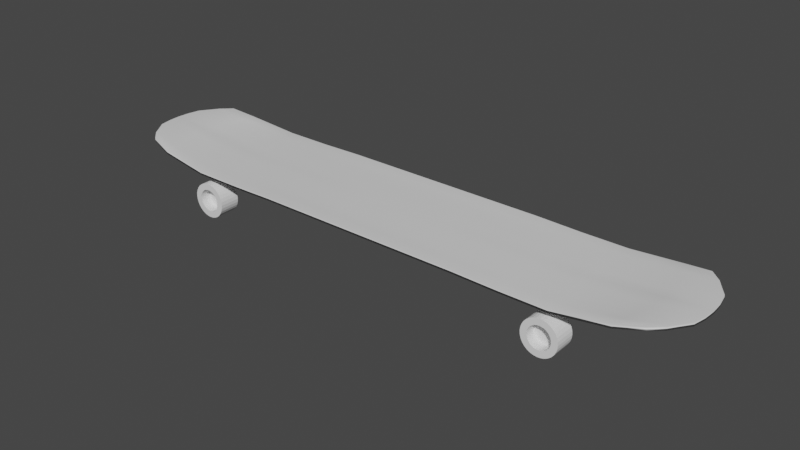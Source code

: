 # Source: skaterider.blend  (saved by Blender 2.93.21; exported with 4.5.12 LTS)
import bpy
from mathutils import Matrix  # noqa: F401  (used for matrix-valued properties, if any)

bpy.ops.wm.read_factory_settings(use_empty=True)
scene = bpy.context.scene
scene.name = 'Scene'

# ---- collections
col_collection = bpy.data.collections.new('Collection'); scene.collection.children.link(col_collection)

# ---- materials (node trees are filled in below, after node groups)
mat_material = bpy.data.materials.new('Material')
mat_material.alpha_threshold = 0.0
mat_material.use_transparent_shadow = False
mat_material.line_color = (0.0, 0.0, 0.0, 1.0)

# ---- material node trees
mat_material.use_nodes = True; mat_material.node_tree.nodes.clear()
_N = mat_material.node_tree.nodes; _L = mat_material.node_tree.links
n0 = _N.new('ShaderNodeOutputMaterial'); n0.name = 'Material Output'; n0.location = (300, 300)
n1 = _N.new('ShaderNodeBsdfPrincipled'); n1.name = 'Principled BSDF'; n1.location = (10, 300)
n1.distribution = 'GGX'
n1.subsurface_method = 'BURLEY'
n1.inputs[2].default_value = 0.4
n1.inputs[3].default_value = 1.45
n1.inputs[27].default_value = (0.0, 0.0, 0.0, 1.0)
n1.inputs[28].default_value = 1.0
_L.new(n1.outputs[0], n0.inputs[0])
n0.is_active_output = True

# ---- world
world_world = bpy.data.worlds.new('World'); scene.world = world_world
world_world.use_nodes = True; world_world.node_tree.nodes.clear()
_N = world_world.node_tree.nodes; _L = world_world.node_tree.links
n0 = _N.new('ShaderNodeOutputWorld'); n0.name = 'World Output'; n0.location = (300, 300)
n1 = _N.new('ShaderNodeBackground'); n1.name = 'Background'; n1.location = (10, 300)
n1.inputs[0].default_value = (0.05088, 0.05088, 0.05088, 1.0)
_L.new(n1.outputs[0], n0.inputs[0])
n0.is_active_output = True
world_world.color = (0.05088, 0.05088, 0.05088)
world_world.use_sun_shadow = False
world_world.sun_shadow_jitter_overblur = 0.0

# ---- meshes
me_cube = bpy.data.meshes.new('Cube')
me_cube.from_pydata([(3.166, -1.0, -1.0), (3.17, -0.6, 1.0), (1.0, -1.0, 0.5797), (1.0, -1.0, -1.475), (3.177, -0.4, 1.0), (3.183, -0.2, 1.0), (3.185, -2.404e-07, 1.0), (3.186, -2.405e-07, -1.0), (-7.55e-08, -1.0, -1.475), (0.2, -1.0, -1.475), (0.4, -1.0, -1.475), (0.6, -1.0, -1.475), (0.8, -1.0, -1.475), (4.417, -0.8486, -4.629), (4.795, -0.4, -4.629), (4.835, -0.2, -4.629), (4.849, -3.661e-07, -4.629), (4.849, -3.661e-07, -6.629), (1.0, -7.55e-08, 1.0), (1.0, -0.2, 1.0), (1.0, -0.4, 1.0), (1.0, -0.6, 1.0), (1.0, -0.8, 0.9103), (1.0, -0.8, -1.108), (1.0, -0.6, -1.0), (1.0, -0.4, -1.0), (1.0, -0.2, -1.0), (1.0, -7.55e-08, -1.0), (0.8, -1.0, 0.5797), (0.6, -1.0, 0.5797), (0.4, -1.0, 0.5797), (0.2, -1.0, 0.5797), (-7.55e-08, -1.0, 0.5797), (3.184, -0.2, -1.0), (3.178, -0.4, -1.0), (3.171, -0.6, -1.0), (3.166, -0.8, -1.0), (2.421, -1.828e-07, -1.0), (2.421, -0.2, -1.0), (2.421, -0.4, -1.0), (2.421, -0.6, -1.0), (4.835, -0.2, -6.629), (4.795, -0.4, -6.629), (4.676, -0.5668, -6.629), (4.593, -0.6875, -6.629), (4.417, -0.8486, -6.629), (-6.04e-08, -0.8, -1.108), (0.2, -0.8, -1.108), (0.4, -0.8, -1.108), (0.6, -0.8, -1.108), (0.8, -0.8, -1.108), (4.593, -0.6875, -4.629), (4.676, -0.5668, -4.629), (4.189, -3.163e-07, -4.072), (4.18, -0.2, -4.072), (-4.53e-08, -0.6, -1.0), (0.2, -0.6, -1.0), (0.4, -0.6, -1.0), (0.6, -0.6, -1.0), (0.8, -0.6, -1.0), (4.153, -0.3993, -4.072), (4.113, -0.5739, -4.072), (4.017, -0.9438, -4.072), (4.06, -0.7468, -4.072), (-3.02e-08, -0.4, -1.0), (0.2, -0.4, -1.0), (0.4, -0.4, -1.0), (0.6, -0.4, -1.0), (0.8, -0.4, -1.0), (4.017, -0.946, -2.072), (4.06, -0.7489, -2.072), (4.188, -3.162e-07, -2.072), (4.178, -0.2, -2.072), (-1.51e-08, -0.2, -1.0), (0.2, -0.2, -1.0), (0.4, -0.2, -1.0), (0.6, -0.2, -1.0), (0.8, -0.2, -1.0), (4.113, -0.5755, -2.072), (4.152, -0.3995, -2.072), (3.166, -0.8, 1.0), (3.166, -1.0, 1.0), (0.0, 0.0, -1.0), (0.2, -1.51e-08, -1.0), (0.4, -3.02e-08, -1.0), (0.6, -4.53e-08, -1.0), (0.8, -6.04e-08, -1.0), (2.421, -1.0, 1.0), (2.421, -1.828e-07, 1.0), (2.421, -0.2, 1.0), (1.692, -1.278e-07, 1.0), (0.0, 0.0, 1.0), (0.2, -1.51e-08, 1.0), (0.4, -3.02e-08, 1.0), (0.6, -4.53e-08, 1.0), (0.8, -6.04e-08, 1.0), (2.421, -0.4, 1.0), (2.421, -0.8, 1.0), (2.421, -0.6, 1.0), (1.692, -0.8, 0.9103), (-1.51e-08, -0.2, 1.0), (0.2, -0.2, 1.0), (0.4, -0.2, 1.0), (0.6, -0.2, 1.0), (0.8, -0.2, 1.0), (2.421, -0.8, -1.0), (2.421, -1.0, -1.0), (1.692, -1.278e-07, -1.0), (1.692, -1.0, 0.5797), (-3.02e-08, -0.4, 1.0), (0.2, -0.4, 1.0), (0.4, -0.4, 1.0), (0.6, -0.4, 1.0), (0.8, -0.4, 1.0), (1.692, -0.2, -1.0), (1.692, -0.4, -1.0), (1.692, -0.6, -1.0), (1.692, -1.0, -1.475), (-4.53e-08, -0.6, 1.0), (0.2, -0.6, 1.0), (0.4, -0.6, 1.0), (0.6, -0.6, 1.0), (0.8, -0.6, 1.0), (1.692, -0.8, -1.108), (1.692, -0.6, 1.0), (1.692, -0.4, 1.0), (1.692, -0.2, 1.0), (-6.04e-08, -0.8, 0.9103), (0.2, -0.8, 0.9103), (0.4, -0.8, 0.9103), (0.6, -0.8, 0.9103), (0.8, -0.8, 0.9103), (3.183, -0.2, 2.423), (3.192, 0.002785, 3.788), (2.421, -1.828e-07, 2.423), (2.421, -0.2, 2.423), (3.192, -0.03136, 3.785), (3.184, -0.05714, 2.423), (3.184, -0.08571, 2.423), (3.184, -0.1143, 2.423), (3.183, -0.1429, 2.423), (3.183, -0.1714, 2.423), (3.069, 0.002785, 2.395), (2.966, -2.24e-07, 2.423), (2.857, -2.157e-07, 2.423), (2.748, -2.075e-07, 2.423), (2.639, -1.992e-07, 2.423), (2.53, -1.91e-07, 2.423), (2.53, -0.2, 2.423), (2.638, -0.2, 2.423), (2.747, -0.2, 2.423), (2.856, -0.2, 2.423), (2.965, -0.2, 2.423), (3.074, -0.2, 2.423), (2.421, -0.02857, 2.423), (2.421, -0.05714, 2.423), (2.421, -0.08571, 2.423), (2.421, -0.1143, 2.423), (2.421, -0.1429, 2.423), (2.421, -0.1714, 2.423), (2.53, -0.02857, 2.423), (2.639, -0.02857, 2.423), (2.748, -0.02857, 2.423), (2.857, -0.02857, 2.423), (2.966, -0.02857, 2.423), (3.068, -0.03136, 2.392), (2.53, -0.05714, 2.423), (2.639, -0.05714, 2.423), (2.748, -0.05714, 2.423), (2.857, -0.05714, 2.423), (2.966, -0.05714, 2.423), (3.075, -0.05714, 2.423), (2.53, -0.08571, 2.423), (2.639, -0.08571, 2.423), (2.748, -0.08571, 2.423), (2.857, -0.08571, 2.423), (2.966, -0.08571, 2.423), (3.075, -0.08571, 2.423), (2.53, -0.1143, 2.423), (2.639, -0.1143, 2.423), (2.748, -0.1143, 2.423), (2.857, -0.1143, 2.423), (2.966, -0.1143, 2.423), (3.075, -0.1143, 2.423), (2.53, -0.1429, 2.423), (2.639, -0.1429, 2.423), (2.748, -0.1429, 2.423), (2.856, -0.1429, 2.423), (2.965, -0.1429, 2.423), (3.074, -0.1429, 2.423), (2.53, -0.1714, 2.423), (2.638, -0.1714, 2.423), (2.747, -0.1714, 2.423), (2.856, -0.1714, 2.423), (2.965, -0.1714, 2.423), (3.074, -0.1714, 2.423), (3.128, -0.2, 2.423), (3.13, 0.002785, 3.092), (3.13, -0.03136, 3.088), (3.13, -0.05714, 2.423), (3.129, -0.08571, 2.423), (3.129, -0.1143, 2.423), (3.129, -0.1429, 2.423), (3.129, -0.1714, 2.423), (3.192, 0.002785, 3.788), (3.192, -0.03136, 3.785), (3.069, 0.002785, 2.395), (3.068, -0.03136, 2.392), (3.13, 0.002785, 3.092), (3.13, -0.03136, 3.088), (3.167, 0.0004248, 4.151), (3.167, -0.02309, 4.148), (3.082, 0.0004248, 3.191), (3.082, -0.02309, 3.188), (3.125, 0.0004248, 3.671), (3.125, -0.02309, 3.668), (3.141, 0.01134, 4.597), (3.141, -0.01218, 4.594), (3.099, 0.01134, 4.117), (3.099, -0.01218, 4.114), (3.167, -0.05889, 4.148), (3.125, -0.05889, 3.668), (3.141, -0.04797, 4.594), (3.099, -0.04797, 4.114), (3.174, -0.2053, 4.289), (3.106, -0.2053, 3.522), (3.133, -0.1879, 5.003), (3.065, -0.1879, 4.236), (3.174, -0.2053, 4.289), (3.106, -0.2053, 3.522), (3.133, -0.1879, 5.003), (3.065, -0.1879, 4.236), (3.112, -0.6707, 14.11), (3.044, -0.6707, 13.34), (3.07, -0.6532, 14.82), (3.002, -0.6532, 14.05), (3.112, -0.6707, 14.11), (3.044, -0.6707, 13.34), (3.07, -0.6532, 14.82), (3.002, -0.6532, 14.05)], [], [(131, 28, 2, 22), (25, 26, 114, 115), (1, 80, 70, 78), (69, 62, 45, 13), (62, 63, 44, 45), (79, 78, 52, 14), (60, 54, 41, 42), (78, 70, 51, 52), (12, 50, 23, 3), (50, 59, 24, 23), (59, 68, 25, 24), (68, 77, 26, 25), (77, 86, 27, 26), (72, 79, 14, 15), (61, 60, 42, 43), (17, 16, 15, 41), (44, 51, 13, 45), (43, 52, 51, 44), (8, 46, 47, 9), (9, 47, 48, 10), (10, 48, 49, 11), (11, 49, 50, 12), (42, 14, 52, 43), (41, 15, 14, 42), (35, 34, 60, 61), (5, 4, 79, 72), (6, 5, 72, 71), (46, 55, 56, 47), (47, 56, 57, 48), (48, 57, 58, 49), (49, 58, 59, 50), (4, 1, 78, 79), (81, 0, 62, 69), (34, 33, 54, 60), (0, 36, 63, 62), (53, 71, 16, 17), (55, 64, 65, 56), (56, 65, 66, 57), (57, 66, 67, 58), (58, 67, 68, 59), (71, 72, 15, 16), (63, 61, 43, 44), (54, 53, 17, 41), (70, 69, 13, 51), (96, 98, 1, 4), (64, 73, 74, 65), (65, 74, 75, 66), (66, 75, 76, 67), (67, 76, 77, 68), (105, 40, 35, 36), (37, 88, 6, 7), (87, 106, 0, 81), (89, 96, 4, 5), (106, 105, 36, 0), (73, 82, 83, 74), (74, 83, 84, 75), (75, 84, 85, 76), (76, 85, 86, 77), (3, 2, 28, 12), (12, 28, 29, 11), (11, 29, 30, 10), (10, 30, 31, 9), (9, 31, 32, 8), (33, 7, 53, 54), (36, 35, 61, 63), (80, 81, 69, 70), (114, 107, 37, 38), (20, 21, 124, 125), (2, 3, 117, 108), (22, 2, 108, 99), (27, 18, 90, 107), (95, 104, 19, 18), (104, 113, 20, 19), (113, 122, 21, 20), (122, 131, 22, 21), (38, 37, 7, 33), (117, 123, 105, 106), (99, 108, 87, 97), (7, 6, 71, 53), (108, 117, 106, 87), (91, 100, 101, 92), (92, 101, 102, 93), (93, 102, 103, 94), (94, 103, 104, 95), (124, 99, 97, 98), (123, 116, 40, 105), (125, 124, 98, 96), (126, 125, 96, 89), (116, 115, 39, 40), (100, 109, 110, 101), (101, 110, 111, 102), (102, 111, 112, 103), (103, 112, 113, 104), (39, 38, 33, 34), (88, 89, 135, 159, 158, 157, 156, 155, 154, 134), (97, 87, 81, 80), (98, 97, 80, 1), (90, 126, 89, 88), (109, 118, 119, 110), (110, 119, 120, 111), (111, 120, 121, 112), (112, 121, 122, 113), (40, 39, 34, 35), (24, 25, 115, 116), (19, 20, 125, 126), (23, 24, 116, 123), (18, 19, 126, 90), (118, 127, 128, 119), (119, 128, 129, 120), (120, 129, 130, 121), (121, 130, 131, 122), (26, 27, 107, 114), (21, 22, 99, 124), (3, 23, 123, 117), (115, 114, 38, 39), (107, 90, 88, 37), (127, 32, 31, 128), (128, 31, 30, 129), (129, 30, 29, 130), (130, 29, 28, 131), (203, 196, 132, 141), (5, 6, 133, 136, 137, 138, 139, 140, 141, 132), (6, 88, 134, 147, 146, 145, 144, 143, 142, 197, 133), (89, 5, 132, 196, 153, 152, 151, 150, 149, 148, 135), (136, 133, 204, 205), (198, 199, 137, 136), (199, 200, 138, 137), (200, 201, 139, 138), (201, 202, 140, 139), (202, 203, 141, 140), (134, 154, 160, 147), (147, 160, 161, 146), (146, 161, 162, 145), (145, 162, 163, 144), (144, 163, 164, 143), (143, 164, 165, 142), (154, 155, 166, 160), (160, 166, 167, 161), (161, 167, 168, 162), (162, 168, 169, 163), (163, 169, 170, 164), (164, 170, 171, 165), (155, 156, 172, 166), (166, 172, 173, 167), (167, 173, 174, 168), (168, 174, 175, 169), (169, 175, 176, 170), (170, 176, 177, 171), (156, 157, 178, 172), (172, 178, 179, 173), (173, 179, 180, 174), (174, 180, 181, 175), (175, 181, 182, 176), (176, 182, 183, 177), (157, 158, 184, 178), (178, 184, 185, 179), (179, 185, 186, 180), (180, 186, 187, 181), (181, 187, 188, 182), (182, 188, 189, 183), (158, 159, 190, 184), (184, 190, 191, 185), (185, 191, 192, 186), (186, 192, 193, 187), (187, 193, 194, 188), (188, 194, 195, 189), (159, 135, 148, 190), (190, 148, 149, 191), (191, 149, 150, 192), (192, 150, 151, 193), (193, 151, 152, 194), (194, 152, 153, 195), (189, 195, 203, 202), (183, 189, 202, 201), (177, 183, 201, 200), (171, 177, 200, 199), (165, 171, 199, 198), (165, 198, 209, 207), (195, 153, 196, 203), (206, 207, 213, 212), (207, 209, 215, 213), (142, 165, 207, 206), (133, 197, 208, 204), (197, 142, 206, 208), (198, 136, 205, 209), (212, 213, 215, 214), (208, 206, 212, 214), (204, 208, 214, 210), (209, 205, 211, 215), (205, 204, 210, 211), (214, 215, 219, 218), (210, 214, 218, 216), (219, 215, 221, 223), (211, 210, 216, 217), (221, 220, 224, 225), (211, 217, 222, 220), (215, 211, 220, 221), (217, 219, 223, 222), (224, 226, 230, 228), (220, 222, 226, 224), (222, 223, 227, 226), (223, 221, 225, 227), (231, 229, 233, 235), (226, 227, 231, 230), (227, 225, 229, 231), (225, 224, 228, 229), (229, 228, 232, 233), (228, 230, 234, 232), (230, 231, 235, 234), (237, 236, 238, 239)])
me_cube.polygons.foreach_set('use_smooth', [True] * 210)
_uv = me_cube.uv_layers.new(name='UVMap')
_uv.uv.foreach_set('vector', [0.85, 0.725, 0.875, 0.725, 0.875, 0.75, 0.85, 0.75, 0.2, 0.75, 0.225, 0.75, 0.225, 0.75, 0.2, 0.75, 0.825, 0.75, 0.85, 0.75, 0.85, 0.75, 0.825, 0.75, 0.625, 0.0, 0.375, 0.0, 0.375, 0.0, 0.625, 0.0, 0.125, 0.75, 0.15, 0.75, 0.15, 0.75, 0.125, 0.75, 0.8, 0.75, 0.825, 0.75, 0.825, 0.75, 0.8, 0.75, 0.2, 0.75, 0.225, 0.75, 0.225, 0.75, 0.2, 0.75, 0.825, 0.75, 0.85, 0.75, 0.85, 0.75, 0.825, 0.75, 0.125, 0.725, 0.15, 0.725, 0.15, 0.75, 0.125, 0.75, 0.15, 0.725, 0.175, 0.725, 0.175, 0.75, 0.15, 0.75, 0.175, 0.725, 0.2, 0.725, 0.2, 0.75, 0.175, 0.75, 0.2, 0.725, 0.225, 0.725, 0.225, 0.75, 0.2, 0.75, 0.225, 0.725, 0.25, 0.725, 0.25, 0.75, 0.225, 0.75, 0.775, 0.75, 0.8, 0.75, 0.8, 0.75, 0.775, 0.75, 0.175, 0.75, 0.2, 0.75, 0.2, 0.75, 0.175, 0.75, 0.375, 0.875, 0.625, 0.875, 0.625, 0.9, 0.375, 0.9, 0.375, 0.975, 0.625, 0.975, 0.625, 1.0, 0.375, 1.0, 0.375, 0.95, 0.625, 0.95, 0.625, 0.975, 0.375, 0.975, 0.125, 0.625, 0.15, 0.625, 0.15, 0.65, 0.125, 0.65, 0.125, 0.65, 0.15, 0.65, 0.15, 0.675, 0.125, 0.675, 0.125, 0.675, 0.15, 0.675, 0.15, 0.7, 0.125, 0.7, 0.125, 0.7, 0.15, 0.7, 0.15, 0.725, 0.125, 0.725, 0.375, 0.925, 0.625, 0.925, 0.625, 0.95, 0.375, 0.95, 0.375, 0.9, 0.625, 0.9, 0.625, 0.925, 0.375, 0.925, 0.175, 0.75, 0.2, 0.75, 0.2, 0.75, 0.175, 0.75, 0.775, 0.75, 0.8, 0.75, 0.8, 0.75, 0.775, 0.75, 0.75, 0.75, 0.775, 0.75, 0.775, 0.75, 0.75, 0.75, 0.15, 0.625, 0.175, 0.625, 0.175, 0.65, 0.15, 0.65, 0.15, 0.65, 0.175, 0.65, 0.175, 0.675, 0.15, 0.675, 0.15, 0.675, 0.175, 0.675, 0.175, 0.7, 0.15, 0.7, 0.15, 0.7, 0.175, 0.7, 0.175, 0.725, 0.15, 0.725, 0.8, 0.75, 0.825, 0.75, 0.825, 0.75, 0.8, 0.75, 0.625, 0.0, 0.375, 0.0, 0.375, 0.0, 0.625, 0.0, 0.2, 0.75, 0.225, 0.75, 0.225, 0.75, 0.2, 0.75, 0.125, 0.75, 0.15, 0.75, 0.15, 0.75, 0.125, 0.75, 0.0, 0.0, 0.0, 0.0, 0.0, 0.0, 0.0, 0.0, 0.175, 0.625, 0.2, 0.625, 0.2, 0.65, 0.175, 0.65, 0.175, 0.65, 0.2, 0.65, 0.2, 0.675, 0.175, 0.675, 0.175, 0.675, 0.2, 0.675, 0.2, 0.7, 0.175, 0.7, 0.175, 0.7, 0.2, 0.7, 0.2, 0.725, 0.175, 0.725, 0.75, 0.75, 0.775, 0.75, 0.775, 0.75, 0.75, 0.75, 0.15, 0.75, 0.175, 0.75, 0.175, 0.75, 0.15, 0.75, 0.225, 0.75, 0.25, 0.75, 0.25, 0.75, 0.225, 0.75, 0.85, 0.75, 0.875, 0.75, 0.875, 0.75, 0.85, 0.75, 0.8, 0.75, 0.825, 0.75, 0.825, 0.75, 0.8, 0.75, 0.2, 0.625, 0.225, 0.625, 0.225, 0.65, 0.2, 0.65, 0.2, 0.65, 0.225, 0.65, 0.225, 0.675, 0.2, 0.675, 0.2, 0.675, 0.225, 0.675, 0.225, 0.7, 0.2, 0.7, 0.2, 0.7, 0.225, 0.7, 0.225, 0.725, 0.2, 0.725, 0.15, 0.75, 0.175, 0.75, 0.175, 0.75, 0.15, 0.75, 0.0, 0.0, 0.0, 0.0, 0.0, 0.0, 0.0, 0.0, 0.625, 0.0, 0.375, 0.0, 0.375, 0.0, 0.625, 0.0, 0.775, 0.75, 0.8, 0.75, 0.8, 0.75, 0.775, 0.75, 0.125, 0.75, 0.15, 0.75, 0.15, 0.75, 0.125, 0.75, 0.225, 0.625, 0.25, 0.625, 0.25, 0.65, 0.225, 0.65, 0.225, 0.65, 0.25, 0.65, 0.25, 0.675, 0.225, 0.675, 0.225, 0.675, 0.25, 0.675, 0.25, 0.7, 0.225, 0.7, 0.225, 0.7, 0.25, 0.7, 0.25, 0.725, 0.225, 0.725, 0.375, 0.0, 0.625, 0.0, 0.625, 0.025, 0.375, 0.025, 0.375, 0.025, 0.625, 0.025, 0.625, 0.05, 0.375, 0.05, 0.375, 0.05, 0.625, 0.05, 0.625, 0.075, 0.375, 0.075, 0.375, 0.075, 0.625, 0.075, 0.625, 0.1, 0.375, 0.1, 0.375, 0.1, 0.625, 0.1, 0.625, 0.125, 0.375, 0.125, 0.225, 0.75, 0.25, 0.75, 0.25, 0.75, 0.225, 0.75, 0.15, 0.75, 0.175, 0.75, 0.175, 0.75, 0.15, 0.75, 0.85, 0.75, 0.875, 0.75, 0.875, 0.75, 0.85, 0.75, 0.225, 0.75, 0.25, 0.75, 0.25, 0.75, 0.225, 0.75, 0.8, 0.75, 0.825, 0.75, 0.825, 0.75, 0.8, 0.75, 0.625, 0.0, 0.375, 0.0, 0.375, 0.0, 0.625, 0.0, 0.85, 0.75, 0.875, 0.75, 0.875, 0.75, 0.85, 0.75, 0.0, 0.0, 0.0, 0.0, 0.0, 0.0, 0.0, 0.0, 0.75, 0.725, 0.775, 0.725, 0.775, 0.75, 0.75, 0.75, 0.775, 0.725, 0.8, 0.725, 0.8, 0.75, 0.775, 0.75, 0.8, 0.725, 0.825, 0.725, 0.825, 0.75, 0.8, 0.75, 0.825, 0.725, 0.85, 0.725, 0.85, 0.75, 0.825, 0.75, 0.225, 0.75, 0.25, 0.75, 0.25, 0.75, 0.225, 0.75, 0.125, 0.75, 0.15, 0.75, 0.15, 0.75, 0.125, 0.75, 0.85, 0.75, 0.875, 0.75, 0.875, 0.75, 0.85, 0.75, 0.0, 0.0, 0.0, 0.0, 0.0, 0.0, 0.0, 0.0, 0.625, 0.0, 0.375, 0.0, 0.375, 0.0, 0.625, 0.0, 0.75, 0.625, 0.775, 0.625, 0.775, 0.65, 0.75, 0.65, 0.75, 0.65, 0.775, 0.65, 0.775, 0.675, 0.75, 0.675, 0.75, 0.675, 0.775, 0.675, 0.775, 0.7, 0.75, 0.7, 0.75, 0.7, 0.775, 0.7, 0.775, 0.725, 0.75, 0.725, 0.825, 0.75, 0.85, 0.75, 0.85, 0.75, 0.825, 0.75, 0.15, 0.75, 0.175, 0.75, 0.175, 0.75, 0.15, 0.75, 0.8, 0.75, 0.825, 0.75, 0.825, 0.75, 0.8, 0.75, 0.775, 0.75, 0.8, 0.75, 0.8, 0.75, 0.775, 0.75, 0.175, 0.75, 0.2, 0.75, 0.2, 0.75, 0.175, 0.75, 0.775, 0.625, 0.8, 0.625, 0.8, 0.65, 0.775, 0.65, 0.775, 0.65, 0.8, 0.65, 0.8, 0.675, 0.775, 0.675, 0.775, 0.675, 0.8, 0.675, 0.8, 0.7, 0.775, 0.7, 0.775, 0.7, 0.8, 0.7, 0.8, 0.725, 0.775, 0.725, 0.2, 0.75, 0.225, 0.75, 0.225, 0.75, 0.2, 0.75, 0.75, 0.75, 0.775, 0.75, 0.775, 0.75, 0.7714, 0.75, 0.7679, 0.75, 0.7643, 0.75, 0.7607, 0.75, 0.7571, 0.75, 0.7536, 0.75, 0.75, 0.75, 0.85, 0.75, 0.875, 0.75, 0.875, 0.75, 0.85, 0.75, 0.825, 0.75, 0.85, 0.75, 0.85, 0.75, 0.825, 0.75, 0.75, 0.75, 0.775, 0.75, 0.775, 0.75, 0.75, 0.75, 0.8, 0.625, 0.825, 0.625, 0.825, 0.65, 0.8, 0.65, 0.8, 0.65, 0.825, 0.65, 0.825, 0.675, 0.8, 0.675, 0.8, 0.675, 0.825, 0.675, 0.825, 0.7, 0.8, 0.7, 0.8, 0.7, 0.825, 0.7, 0.825, 0.725, 0.8, 0.725, 0.175, 0.75, 0.2, 0.75, 0.2, 0.75, 0.175, 0.75, 0.175, 0.75, 0.2, 0.75, 0.2, 0.75, 0.175, 0.75, 0.775, 0.75, 0.8, 0.75, 0.8, 0.75, 0.775, 0.75, 0.15, 0.75, 0.175, 0.75, 0.175, 0.75, 0.15, 0.75, 0.75, 0.75, 0.775, 0.75, 0.775, 0.75, 0.75, 0.75, 0.825, 0.625, 0.85, 0.625, 0.85, 0.65, 0.825, 0.65, 0.825, 0.65, 0.85, 0.65, 0.85, 0.675, 0.825, 0.675, 0.825, 0.675, 0.85, 0.675, 0.85, 0.7, 0.825, 0.7, 0.825, 0.7, 0.85, 0.7, 0.85, 0.725, 0.825, 0.725, 0.225, 0.75, 0.25, 0.75, 0.25, 0.75, 0.225, 0.75, 0.825, 0.75, 0.85, 0.75, 0.85, 0.75, 0.825, 0.75, 0.125, 0.75, 0.15, 0.75, 0.15, 0.75, 0.125, 0.75, 0.2, 0.75, 0.225, 0.75, 0.225, 0.75, 0.2, 0.75, 0.0, 0.0, 0.0, 0.0, 0.0, 0.0, 0.0, 0.0, 0.85, 0.625, 0.875, 0.625, 0.875, 0.65, 0.85, 0.65, 0.85, 0.65, 0.875, 0.65, 0.875, 0.675, 0.85, 0.675, 0.85, 0.675, 0.875, 0.675, 0.875, 0.7, 0.85, 0.7, 0.85, 0.7, 0.875, 0.7, 0.875, 0.725, 0.85, 0.725, 0.7714, 0.75, 0.775, 0.75, 0.775, 0.75, 0.7714, 0.75, 0.775, 0.75, 0.75, 0.75, 0.75, 0.75, 0.7536, 0.75, 0.7571, 0.75, 0.7607, 0.75, 0.7643, 0.75, 0.7679, 0.75, 0.7714, 0.75, 0.775, 0.75, 0.0, 0.0, 0.0, 0.0, 0.0, 0.0, 0.0, 0.0, 0.0, 0.0, 0.0, 0.0, 0.0, 0.0, 0.0, 0.0, 0.0, 0.0, 0.0, 0.0, 0.0, 0.0, 0.775, 0.75, 0.775, 0.75, 0.775, 0.75, 0.775, 0.75, 0.775, 0.75, 0.775, 0.75, 0.775, 0.75, 0.775, 0.75, 0.775, 0.75, 0.775, 0.75, 0.775, 0.75, 0.7536, 0.75, 0.75, 0.75, 0.75, 0.75, 0.7536, 0.75, 0.7536, 0.75, 0.7571, 0.75, 0.7571, 0.75, 0.7536, 0.75, 0.7571, 0.75, 0.7607, 0.75, 0.7607, 0.75, 0.7571, 0.75, 0.7607, 0.75, 0.7643, 0.75, 0.7643, 0.75, 0.7607, 0.75, 0.7643, 0.75, 0.7679, 0.75, 0.7679, 0.75, 0.7643, 0.75, 0.7679, 0.75, 0.7714, 0.75, 0.7714, 0.75, 0.7679, 0.75, 0.75, 0.75, 0.7536, 0.75, 0.7536, 0.75, 0.75, 0.75, 0.75, 0.75, 0.7536, 0.75, 0.7536, 0.75, 0.75, 0.75, 0.75, 0.75, 0.7536, 0.75, 0.7536, 0.75, 0.75, 0.75, 0.75, 0.75, 0.7536, 0.75, 0.7536, 0.75, 0.75, 0.75, 0.75, 0.75, 0.7536, 0.75, 0.7536, 0.75, 0.75, 0.75, 0.75, 0.75, 0.7536, 0.75, 0.7536, 0.75, 0.75, 0.75, 0.7536, 0.75, 0.7571, 0.75, 0.7571, 0.75, 0.7536, 0.75, 0.7536, 0.75, 0.7571, 0.75, 0.7571, 0.75, 0.7536, 0.75, 0.7536, 0.75, 0.7571, 0.75, 0.7571, 0.75, 0.7536, 0.75, 0.7536, 0.75, 0.7571, 0.75, 0.7571, 0.75, 0.7536, 0.75, 0.7536, 0.75, 0.7571, 0.75, 0.7571, 0.75, 0.7536, 0.75, 0.7536, 0.75, 0.7571, 0.75, 0.7571, 0.75, 0.7536, 0.75, 0.7571, 0.75, 0.7607, 0.75, 0.7607, 0.75, 0.7571, 0.75, 0.7571, 0.75, 0.7607, 0.75, 0.7607, 0.75, 0.7571, 0.75, 0.7571, 0.75, 0.7607, 0.75, 0.7607, 0.75, 0.7571, 0.75, 0.7571, 0.75, 0.7607, 0.75, 0.7607, 0.75, 0.7571, 0.75, 0.7571, 0.75, 0.7607, 0.75, 0.7607, 0.75, 0.7571, 0.75, 0.7571, 0.75, 0.7607, 0.75, 0.7607, 0.75, 0.7571, 0.75, 0.7607, 0.75, 0.7643, 0.75, 0.7643, 0.75, 0.7607, 0.75, 0.7607, 0.75, 0.7643, 0.75, 0.7643, 0.75, 0.7607, 0.75, 0.7607, 0.75, 0.7643, 0.75, 0.7643, 0.75, 0.7607, 0.75, 0.7607, 0.75, 0.7643, 0.75, 0.7643, 0.75, 0.7607, 0.75, 0.7607, 0.75, 0.7643, 0.75, 0.7643, 0.75, 0.7607, 0.75, 0.7607, 0.75, 0.7643, 0.75, 0.7643, 0.75, 0.7607, 0.75, 0.7643, 0.75, 0.7679, 0.75, 0.7679, 0.75, 0.7643, 0.75, 0.7643, 0.75, 0.7679, 0.75, 0.7679, 0.75, 0.7643, 0.75, 0.7643, 0.75, 0.7679, 0.75, 0.7679, 0.75, 0.7643, 0.75, 0.7643, 0.75, 0.7679, 0.75, 0.7679, 0.75, 0.7643, 0.75, 0.7643, 0.75, 0.7679, 0.75, 0.7679, 0.75, 0.7643, 0.75, 0.7643, 0.75, 0.7679, 0.75, 0.7679, 0.75, 0.7643, 0.75, 0.7679, 0.75, 0.7714, 0.75, 0.7714, 0.75, 0.7679, 0.75, 0.7679, 0.75, 0.7714, 0.75, 0.7714, 0.75, 0.7679, 0.75, 0.7679, 0.75, 0.7714, 0.75, 0.7714, 0.75, 0.7679, 0.75, 0.7679, 0.75, 0.7714, 0.75, 0.7714, 0.75, 0.7679, 0.75, 0.7679, 0.75, 0.7714, 0.75, 0.7714, 0.75, 0.7679, 0.75, 0.7679, 0.75, 0.7714, 0.75, 0.7714, 0.75, 0.7679, 0.75, 0.7714, 0.75, 0.775, 0.75, 0.775, 0.75, 0.7714, 0.75, 0.7714, 0.75, 0.775, 0.75, 0.775, 0.75, 0.7714, 0.75, 0.7714, 0.75, 0.775, 0.75, 0.775, 0.75, 0.7714, 0.75, 0.7714, 0.75, 0.775, 0.75, 0.775, 0.75, 0.7714, 0.75, 0.7714, 0.75, 0.775, 0.75, 0.775, 0.75, 0.7714, 0.75, 0.7714, 0.75, 0.775, 0.75, 0.775, 0.75, 0.7714, 0.75, 0.7679, 0.75, 0.7714, 0.75, 0.7714, 0.75, 0.7679, 0.75, 0.7643, 0.75, 0.7679, 0.75, 0.7679, 0.75, 0.7643, 0.75, 0.7607, 0.75, 0.7643, 0.75, 0.7643, 0.75, 0.7607, 0.75, 0.7571, 0.75, 0.7607, 0.75, 0.7607, 0.75, 0.7571, 0.75, 0.7536, 0.75, 0.7571, 0.75, 0.7571, 0.75, 0.7536, 0.75, 0.7536, 0.75, 0.7536, 0.75, 0.7536, 0.75, 0.7536, 0.75, 0.7714, 0.75, 0.775, 0.75, 0.775, 0.75, 0.7714, 0.75, 0.75, 0.75, 0.7536, 0.75, 0.7536, 0.75, 0.75, 0.75, 0.7536, 0.75, 0.7536, 0.75, 0.7536, 0.75, 0.7536, 0.75, 0.75, 0.75, 0.7536, 0.75, 0.7536, 0.75, 0.75, 0.75, 0.0, 0.0, 0.0, 0.0, 0.0, 0.0, 0.0, 0.0, 0.0, 0.0, 0.0, 0.0, 0.0, 0.0, 0.0, 0.0, 0.7536, 0.75, 0.7536, 0.75, 0.7536, 0.75, 0.7536, 0.75, 0.75, 0.75, 0.7536, 0.75, 0.7536, 0.75, 0.75, 0.75, 0.0, 0.0, 0.0, 0.0, 0.0, 0.0, 0.0, 0.0, 0.0, 0.0, 0.0, 0.0, 0.0, 0.0, 0.0, 0.0, 0.7536, 0.75, 0.7536, 0.75, 0.7536, 0.75, 0.7536, 0.75, 0.7536, 0.75, 0.75, 0.75, 0.75, 0.75, 0.7536, 0.75, 0.75, 0.75, 0.7536, 0.75, 0.7536, 0.75, 0.75, 0.75, 0.0, 0.0, 0.0, 0.0, 0.0, 0.0, 0.0, 0.0, 0.7536, 0.75, 0.7536, 0.75, 0.7536, 0.75, 0.7536, 0.75, 0.7536, 0.75, 0.75, 0.75, 0.75, 0.75, 0.7536, 0.75, 0.7536, 0.75, 0.7536, 0.75, 0.7536, 0.75, 0.7536, 0.75, 0.7536, 0.75, 0.7536, 0.75, 0.7536, 0.75, 0.7536, 0.75, 0.7536, 0.75, 0.7536, 0.75, 0.7536, 0.75, 0.7536, 0.75, 0.0, 0.0, 0.0, 0.0, 0.0, 0.0, 0.0, 0.0, 0.7536, 0.75, 0.7536, 0.75, 0.7536, 0.75, 0.7536, 0.75, 0.7536, 0.75, 0.7536, 0.75, 0.7536, 0.75, 0.7536, 0.75, 0.0, 0.0, 0.0, 0.0, 0.0, 0.0, 0.0, 0.0, 0.7536, 0.75, 0.7536, 0.75, 0.7536, 0.75, 0.7536, 0.75, 0.7536, 0.75, 0.7536, 0.75, 0.7536, 0.75, 0.7536, 0.75, 0.0, 0.0, 0.0, 0.0, 0.0, 0.0, 0.0, 0.0, 0.7536, 0.75, 0.7536, 0.75, 0.7536, 0.75, 0.7536, 0.75, 0.7536, 0.75, 0.7536, 0.75, 0.7536, 0.75, 0.7536, 0.75, 0.7536, 0.75, 0.7536, 0.75, 0.7536, 0.75, 0.7536, 0.75, 0.7536, 0.75, 0.7536, 0.75, 0.7536, 0.75, 0.7536, 0.75, 0.0, 0.0, 0.0, 0.0, 0.0, 0.0, 0.0, 0.0, 0.7536, 0.75, 0.7536, 0.75, 0.7536, 0.75, 0.7536, 0.75])
me_cube.materials.append(mat_material)
me_cube.use_remesh_preserve_volume = False
me_cube.use_remesh_preserve_attributes = False
me_cube.use_mirror_vertex_groups = False
me_cube.update()
me_cylinder = bpy.data.meshes.new('Cylinder')
me_cylinder.from_pydata([(-1.004, 0.5878, 0.01173), (-0.6335, -0.5992, 0.007482), (-0.9835, 0.5879, 0.3395), (-0.6204, -0.5991, 0.2165), (-0.9253, 0.5883, 0.6542), (-0.5833, -0.5989, 0.4172), (-0.8317, 0.589, 0.9438), (-0.5236, -0.5985, 0.6019), (-0.7063, 0.5899, 1.197), (-0.4436, -0.5979, 0.7634), (-0.5539, 0.5909, 1.404), (-0.3464, -0.5972, 0.8956), (-0.3804, 0.5922, 1.558), (-0.2358, -0.5965, 0.9934), (-0.1924, 0.5935, 1.651), (-0.1159, -0.5956, 1.053), (0.002826, 0.5948, 1.681), (0.008603, -0.5947, 1.072), (0.1978, 0.5962, 1.647), (0.1329, -0.5939, 1.05), (0.385, 0.5975, 1.549), (0.2523, -0.593, 0.9877), (0.5572, 0.5987, 1.391), (0.3621, -0.5923, 0.8873), (0.7078, 0.5997, 1.181), (0.4582, -0.5916, 0.7529), (0.8311, 0.6006, 0.9243), (0.5368, -0.5911, 0.5894), (0.9223, 0.6012, 0.6325), (0.595, -0.5907, 0.4034), (0.9779, 0.6016, 0.3165), (0.6305, -0.5904, 0.2018), (0.9958, 0.6018, -0.01173), (0.6418, -0.5903, -0.007483), (0.9752, 0.6016, -0.3395), (0.6287, -0.5904, -0.2165), (0.917, 0.6012, -0.6542), (0.5916, -0.5907, -0.4172), (0.8234, 0.6006, -0.9438), (0.5319, -0.5911, -0.6019), (0.698, 0.5997, -1.197), (0.4519, -0.5917, -0.7634), (0.5456, 0.5986, -1.404), (0.3547, -0.5923, -0.8956), (0.3721, 0.5974, -1.558), (0.2441, -0.5931, -0.9934), (0.1841, 0.5961, -1.651), (0.1242, -0.5939, -1.053), (-0.01113, 0.5947, -1.681), (-0.0002976, -0.5948, -1.072), (-0.2061, 0.5934, -1.647), (-0.1246, -0.5957, -1.05), (-0.3933, 0.5921, -1.549), (-0.244, -0.5965, -0.9877), (-0.5655, 0.5909, -1.391), (-0.3538, -0.5973, -0.8873), (-0.7161, 0.5898, -1.181), (-0.4499, -0.5979, -0.7529), (-0.8394, 0.5889, -0.9243), (-0.5285, -0.5985, -0.5894), (-0.9306, 0.5883, -0.6325), (-0.5867, -0.5989, -0.4034), (-0.9862, 0.5879, -0.3165), (-0.6221, -0.5992, -0.2018), (-0.9752, -0.6016, 0.3395), (-0.9958, -0.6018, 0.01173), (-0.917, -0.6012, 0.6542), (-0.8234, -0.6006, 0.9438), (-0.698, -0.5997, 1.197), (-0.5456, -0.5986, 1.404), (-0.3721, -0.5974, 1.558), (-0.1841, -0.5961, 1.651), (0.01113, -0.5947, 1.681), (0.2061, -0.5934, 1.647), (0.3933, -0.5921, 1.549), (0.5655, -0.5909, 1.391), (0.7161, -0.5898, 1.181), (0.8394, -0.5889, 0.9243), (0.9306, -0.5883, 0.6325), (0.9862, -0.5879, 0.3165), (1.004, -0.5878, -0.01173), (0.9835, -0.5879, -0.3395), (0.9253, -0.5883, -0.6542), (0.8317, -0.589, -0.9438), (0.7063, -0.5899, -1.197), (0.5539, -0.5909, -1.404), (0.3804, -0.5922, -1.558), (0.1924, -0.5935, -1.651), (-0.002826, -0.5948, -1.681), (-0.1978, -0.5962, -1.647), (-0.385, -0.5975, -1.549), (-0.5572, -0.5987, -1.391), (-0.7078, -0.5997, -1.181), (-0.8311, -0.6006, -0.9243), (-0.9223, -0.6012, -0.6325), (-0.9779, -0.6016, -0.3165), (-0.6202, 0.004675, 0.2165), (-0.6333, 0.004583, 0.007482), (-0.5831, 0.004934, 0.4172), (-0.5234, 0.005351, 0.6019), (-0.4434, 0.005909, 0.7634), (-0.3462, 0.006588, 0.8956), (-0.2355, 0.007361, 0.9934), (-0.1157, 0.008198, 1.053), (0.008827, 0.009067, 1.072), (0.1331, 0.009935, 1.05), (0.2525, 0.01077, 0.9877), (0.3624, 0.01154, 0.8873), (0.4584, 0.01221, 0.7529), (0.5371, 0.01276, 0.5894), (0.5952, 0.01316, 0.4034), (0.6307, 0.01341, 0.2018), (0.6421, 0.01349, -0.007483), (0.6289, 0.0134, -0.2165), (0.5918, 0.01314, -0.4172), (0.5321, 0.01272, -0.6019), (0.4521, 0.01216, -0.7634), (0.355, 0.01148, -0.8956), (0.2443, 0.01071, -0.9934), (0.1244, 0.009874, -1.053), (-7.423e-05, 0.009005, -1.072), (-0.1244, 0.008137, -1.05), (-0.2438, 0.007303, -0.9877), (-0.3536, 0.006536, -0.8873), (-0.4497, 0.005865, -0.7529), (-0.5283, 0.005316, -0.5894), (-0.5865, 0.00491, -0.4034), (-0.6219, 0.004663, -0.2018)], [], [(0, 65, 64, 2), (2, 64, 66, 4), (4, 66, 67, 6), (6, 67, 68, 8), (8, 68, 69, 10), (10, 69, 70, 12), (12, 70, 71, 14), (14, 71, 72, 16), (16, 72, 73, 18), (18, 73, 74, 20), (20, 74, 75, 22), (22, 75, 76, 24), (24, 76, 77, 26), (26, 77, 78, 28), (28, 78, 79, 30), (30, 79, 80, 32), (32, 80, 81, 34), (34, 81, 82, 36), (36, 82, 83, 38), (38, 83, 84, 40), (40, 84, 85, 42), (42, 85, 86, 44), (44, 86, 87, 46), (46, 87, 88, 48), (48, 88, 89, 50), (50, 89, 90, 52), (52, 90, 91, 54), (54, 91, 92, 56), (56, 92, 93, 58), (58, 93, 94, 60), (59, 57, 124, 125), (60, 94, 95, 62), (62, 95, 65, 0), (0, 2, 4, 6, 8, 10, 12, 14, 16, 18, 20, 22, 24, 26, 28, 30, 32, 34, 36, 38, 40, 42, 44, 46, 48, 50, 52, 54, 56, 58, 60, 62), (1, 3, 64, 65), (3, 5, 66, 64), (5, 7, 67, 66), (7, 9, 68, 67), (9, 11, 69, 68), (11, 13, 70, 69), (13, 15, 71, 70), (15, 17, 72, 71), (17, 19, 73, 72), (19, 21, 74, 73), (21, 23, 75, 74), (23, 25, 76, 75), (25, 27, 77, 76), (27, 29, 78, 77), (29, 31, 79, 78), (31, 33, 80, 79), (33, 35, 81, 80), (35, 37, 82, 81), (37, 39, 83, 82), (39, 41, 84, 83), (41, 43, 85, 84), (43, 45, 86, 85), (45, 47, 87, 86), (47, 49, 88, 87), (49, 51, 89, 88), (51, 53, 90, 89), (53, 55, 91, 90), (55, 57, 92, 91), (57, 59, 93, 92), (59, 61, 94, 93), (61, 63, 95, 94), (63, 1, 65, 95), (96, 97, 127, 126, 125, 124, 123, 122, 121, 120, 119, 118, 117, 116, 115, 114, 113, 112, 111, 110, 109, 108, 107, 106, 105, 104, 103, 102, 101, 100, 99, 98), (33, 31, 111, 112), (7, 5, 98, 99), (61, 59, 125, 126), (35, 33, 112, 113), (9, 7, 99, 100), (63, 61, 126, 127), (37, 35, 113, 114), (11, 9, 100, 101), (1, 63, 127, 97), (39, 37, 114, 115), (13, 11, 101, 102), (41, 39, 115, 116), (15, 13, 102, 103), (43, 41, 116, 117), (17, 15, 103, 104), (45, 43, 117, 118), (19, 17, 104, 105), (47, 45, 118, 119), (21, 19, 105, 106), (49, 47, 119, 120), (23, 21, 106, 107), (51, 49, 120, 121), (25, 23, 107, 108), (53, 51, 121, 122), (27, 25, 108, 109), (55, 53, 122, 123), (29, 27, 109, 110), (3, 1, 97, 96), (57, 55, 123, 124), (31, 29, 110, 111), (5, 3, 96, 98)])
_uv = me_cylinder.uv_layers.new(name='UVMap')
_uv.uv.foreach_set('vector', [1.0, 0.5, 1.0, 1.0, 0.9688, 1.0, 0.9688, 0.5, 0.9688, 0.5, 0.9688, 1.0, 0.9375, 1.0, 0.9375, 0.5, 0.9375, 0.5, 0.9375, 1.0, 0.9062, 1.0, 0.9062, 0.5, 0.9062, 0.5, 0.9062, 1.0, 0.875, 1.0, 0.875, 0.5, 0.875, 0.5, 0.875, 1.0, 0.8438, 1.0, 0.8438, 0.5, 0.8438, 0.5, 0.8438, 1.0, 0.8125, 1.0, 0.8125, 0.5, 0.8125, 0.5, 0.8125, 1.0, 0.7812, 1.0, 0.7812, 0.5, 0.7812, 0.5, 0.7812, 1.0, 0.75, 1.0, 0.75, 0.5, 0.75, 0.5, 0.75, 1.0, 0.7188, 1.0, 0.7188, 0.5, 0.7188, 0.5, 0.7188, 1.0, 0.6875, 1.0, 0.6875, 0.5, 0.6875, 0.5, 0.6875, 1.0, 0.6562, 1.0, 0.6562, 0.5, 0.6562, 0.5, 0.6562, 1.0, 0.625, 1.0, 0.625, 0.5, 0.625, 0.5, 0.625, 1.0, 0.5938, 1.0, 0.5938, 0.5, 0.5938, 0.5, 0.5938, 1.0, 0.5625, 1.0, 0.5625, 0.5, 0.5625, 0.5, 0.5625, 1.0, 0.5312, 1.0, 0.5312, 0.5, 0.5312, 0.5, 0.5312, 1.0, 0.5, 1.0, 0.5, 0.5, 0.5, 0.5, 0.5, 1.0, 0.4688, 1.0, 0.4688, 0.5, 0.4688, 0.5, 0.4688, 1.0, 0.4375, 1.0, 0.4375, 0.5, 0.4375, 0.5, 0.4375, 1.0, 0.4062, 1.0, 0.4062, 0.5, 0.4062, 0.5, 0.4062, 1.0, 0.375, 1.0, 0.375, 0.5, 0.375, 0.5, 0.375, 1.0, 0.3438, 1.0, 0.3438, 0.5, 0.3438, 0.5, 0.3438, 1.0, 0.3125, 1.0, 0.3125, 0.5, 0.3125, 0.5, 0.3125, 1.0, 0.2812, 1.0, 0.2812, 0.5, 0.2812, 0.5, 0.2812, 1.0, 0.25, 1.0, 0.25, 0.5, 0.25, 0.5, 0.25, 1.0, 0.2188, 1.0, 0.2188, 0.5, 0.2188, 0.5, 0.2188, 1.0, 0.1875, 1.0, 0.1875, 0.5, 0.1875, 0.5, 0.1875, 1.0, 0.1562, 1.0, 0.1562, 0.5, 0.1562, 0.5, 0.1562, 1.0, 0.125, 1.0, 0.125, 0.5, 0.125, 0.5, 0.125, 1.0, 0.09375, 1.0, 0.09375, 0.5, 0.09375, 0.5, 0.09375, 1.0, 0.0625, 1.0, 0.0625, 0.5, 0.165, 0.3773, 0.1418, 0.3582, 0.1418, 0.3582, 0.165, 0.3773, 0.0625, 0.5, 0.0625, 1.0, 0.03125, 1.0, 0.03125, 0.5, 0.03125, 0.5, 0.03125, 1.0, 0.0, 1.0, 0.0, 0.5, 0.75, 0.49, 0.7968, 0.4854, 0.8418, 0.4717, 0.8833, 0.4496, 0.9197, 0.4197, 0.9496, 0.3833, 0.9717, 0.3418, 0.9854, 0.2968, 0.99, 0.25, 0.9854, 0.2032, 0.9717, 0.1582, 0.9496, 0.1167, 0.9197, 0.08029, 0.8833, 0.05045, 0.8418, 0.02827, 0.7968, 0.01461, 0.75, 0.01, 0.7032, 0.01461, 0.6582, 0.02827, 0.6167, 0.05045, 0.5803, 0.08029, 0.5504, 0.1167, 0.5283, 0.1582, 0.5146, 0.2032, 0.51, 0.25, 0.5146, 0.2968, 0.5283, 0.3418, 0.5504, 0.3833, 0.5803, 0.4197, 0.6167, 0.4496, 0.6582, 0.4717, 0.7032, 0.4854, 0.25, 0.4031, 0.2799, 0.4001, 0.2968, 0.4854, 0.25, 0.49, 0.2799, 0.4001, 0.3086, 0.3914, 0.3418, 0.4717, 0.2968, 0.4854, 0.3086, 0.3914, 0.335, 0.3773, 0.3833, 0.4496, 0.3418, 0.4717, 0.335, 0.3773, 0.3582, 0.3582, 0.4197, 0.4197, 0.3833, 0.4496, 0.3582, 0.3582, 0.3773, 0.335, 0.4496, 0.3833, 0.4197, 0.4197, 0.3773, 0.335, 0.3914, 0.3086, 0.4717, 0.3418, 0.4496, 0.3833, 0.3914, 0.3086, 0.4001, 0.2799, 0.4854, 0.2968, 0.4717, 0.3418, 0.4001, 0.2799, 0.4031, 0.25, 0.49, 0.25, 0.4854, 0.2968, 0.4031, 0.25, 0.4001, 0.2201, 0.4854, 0.2032, 0.49, 0.25, 0.4001, 0.2201, 0.3914, 0.1914, 0.4717, 0.1582, 0.4854, 0.2032, 0.3914, 0.1914, 0.3773, 0.165, 0.4496, 0.1167, 0.4717, 0.1582, 0.3773, 0.165, 0.3582, 0.1418, 0.4197, 0.08029, 0.4496, 0.1167, 0.3582, 0.1418, 0.335, 0.1227, 0.3833, 0.05045, 0.4197, 0.08029, 0.335, 0.1227, 0.3086, 0.1086, 0.3418, 0.02827, 0.3833, 0.05045, 0.3086, 0.1086, 0.2799, 0.09989, 0.2968, 0.01461, 0.3418, 0.02827, 0.2799, 0.09989, 0.25, 0.09695, 0.25, 0.01, 0.2968, 0.01461, 0.25, 0.09695, 0.2201, 0.09989, 0.2032, 0.01461, 0.25, 0.01, 0.2201, 0.09989, 0.1914, 0.1086, 0.1582, 0.02827, 0.2032, 0.01461, 0.1914, 0.1086, 0.165, 0.1227, 0.1167, 0.05045, 0.1582, 0.02827, 0.165, 0.1227, 0.1418, 0.1418, 0.08029, 0.08029, 0.1167, 0.05045, 0.1418, 0.1418, 0.1227, 0.165, 0.05045, 0.1167, 0.08029, 0.08029, 0.1227, 0.165, 0.1086, 0.1914, 0.02827, 0.1582, 0.05045, 0.1167, 0.1086, 0.1914, 0.09989, 0.2201, 0.01461, 0.2032, 0.02827, 0.1582, 0.09989, 0.2201, 0.09695, 0.25, 0.01, 0.25, 0.01461, 0.2032, 0.09695, 0.25, 0.09989, 0.2799, 0.01461, 0.2968, 0.01, 0.25, 0.09989, 0.2799, 0.1086, 0.3086, 0.02827, 0.3418, 0.01461, 0.2968, 0.1086, 0.3086, 0.1227, 0.335, 0.05045, 0.3833, 0.02827, 0.3418, 0.1227, 0.335, 0.1418, 0.3582, 0.08029, 0.4197, 0.05045, 0.3833, 0.1418, 0.3582, 0.165, 0.3773, 0.1167, 0.4496, 0.08029, 0.4197, 0.165, 0.3773, 0.1914, 0.3914, 0.1582, 0.4717, 0.1167, 0.4496, 0.1914, 0.3914, 0.2201, 0.4001, 0.2032, 0.4854, 0.1582, 0.4717, 0.2201, 0.4001, 0.25, 0.4031, 0.25, 0.49, 0.2032, 0.4854, 0.2799, 0.4001, 0.25, 0.4031, 0.2201, 0.4001, 0.1914, 0.3914, 0.165, 0.3773, 0.1418, 0.3582, 0.1227, 0.335, 0.1086, 0.3086, 0.09989, 0.2799, 0.09695, 0.25, 0.09989, 0.2201, 0.1086, 0.1914, 0.1227, 0.165, 0.1418, 0.1418, 0.165, 0.1227, 0.1914, 0.1086, 0.2201, 0.09989, 0.25, 0.09695, 0.2799, 0.09989, 0.3086, 0.1086, 0.335, 0.1227, 0.3582, 0.1418, 0.3773, 0.165, 0.3914, 0.1914, 0.4001, 0.2201, 0.4031, 0.25, 0.4001, 0.2799, 0.3914, 0.3086, 0.3773, 0.335, 0.3582, 0.3582, 0.335, 0.3773, 0.3086, 0.3914, 0.25, 0.09695, 0.2799, 0.09989, 0.2799, 0.09989, 0.25, 0.09695, 0.335, 0.3773, 0.3086, 0.3914, 0.3086, 0.3914, 0.335, 0.3773, 0.1914, 0.3914, 0.165, 0.3773, 0.165, 0.3773, 0.1914, 0.3914, 0.2201, 0.09989, 0.25, 0.09695, 0.25, 0.09695, 0.2201, 0.09989, 0.3582, 0.3582, 0.335, 0.3773, 0.335, 0.3773, 0.3582, 0.3582, 0.2201, 0.4001, 0.1914, 0.3914, 0.1914, 0.3914, 0.2201, 0.4001, 0.1914, 0.1086, 0.2201, 0.09989, 0.2201, 0.09989, 0.1914, 0.1086, 0.3773, 0.335, 0.3582, 0.3582, 0.3582, 0.3582, 0.3773, 0.335, 0.25, 0.4031, 0.2201, 0.4001, 0.2201, 0.4001, 0.25, 0.4031, 0.165, 0.1227, 0.1914, 0.1086, 0.1914, 0.1086, 0.165, 0.1227, 0.3914, 0.3086, 0.3773, 0.335, 0.3773, 0.335, 0.3914, 0.3086, 0.1418, 0.1418, 0.165, 0.1227, 0.165, 0.1227, 0.1418, 0.1418, 0.4001, 0.2799, 0.3914, 0.3086, 0.3914, 0.3086, 0.4001, 0.2799, 0.1227, 0.165, 0.1418, 0.1418, 0.1418, 0.1418, 0.1227, 0.165, 0.4031, 0.25, 0.4001, 0.2799, 0.4001, 0.2799, 0.4031, 0.25, 0.1086, 0.1914, 0.1227, 0.165, 0.1227, 0.165, 0.1086, 0.1914, 0.4001, 0.2201, 0.4031, 0.25, 0.4031, 0.25, 0.4001, 0.2201, 0.09989, 0.2201, 0.1086, 0.1914, 0.1086, 0.1914, 0.09989, 0.2201, 0.3914, 0.1914, 0.4001, 0.2201, 0.4001, 0.2201, 0.3914, 0.1914, 0.09695, 0.25, 0.09989, 0.2201, 0.09989, 0.2201, 0.09695, 0.25, 0.3773, 0.165, 0.3914, 0.1914, 0.3914, 0.1914, 0.3773, 0.165, 0.09989, 0.2799, 0.09695, 0.25, 0.09695, 0.25, 0.09989, 0.2799, 0.3582, 0.1418, 0.3773, 0.165, 0.3773, 0.165, 0.3582, 0.1418, 0.1086, 0.3086, 0.09989, 0.2799, 0.09989, 0.2799, 0.1086, 0.3086, 0.335, 0.1227, 0.3582, 0.1418, 0.3582, 0.1418, 0.335, 0.1227, 0.1227, 0.335, 0.1086, 0.3086, 0.1086, 0.3086, 0.1227, 0.335, 0.3086, 0.1086, 0.335, 0.1227, 0.335, 0.1227, 0.3086, 0.1086, 0.2799, 0.4001, 0.25, 0.4031, 0.25, 0.4031, 0.2799, 0.4001, 0.1418, 0.3582, 0.1227, 0.335, 0.1227, 0.335, 0.1418, 0.3582, 0.2799, 0.09989, 0.3086, 0.1086, 0.3086, 0.1086, 0.2799, 0.09989, 0.3086, 0.3914, 0.2799, 0.4001, 0.2799, 0.4001, 0.3086, 0.3914])
me_cylinder.use_remesh_fix_poles = True
me_cylinder.use_remesh_preserve_attributes = False
me_cylinder.update()
me_cylinder_001 = bpy.data.meshes.new('Cylinder.001')
me_cylinder_001.from_pydata([(-1.004, 0.5878, 0.01173), (-0.6335, -0.5992, 0.007482), (-0.9835, 0.5879, 0.3395), (-0.6204, -0.5991, 0.2165), (-0.9253, 0.5883, 0.6542), (-0.5833, -0.5989, 0.4172), (-0.8317, 0.589, 0.9438), (-0.5236, -0.5985, 0.6019), (-0.7063, 0.5899, 1.197), (-0.4436, -0.5979, 0.7634), (-0.5539, 0.5909, 1.404), (-0.3464, -0.5972, 0.8956), (-0.3804, 0.5922, 1.558), (-0.2358, -0.5965, 0.9934), (-0.1924, 0.5935, 1.651), (-0.1159, -0.5956, 1.053), (0.002826, 0.5948, 1.681), (0.008603, -0.5947, 1.072), (0.1978, 0.5962, 1.647), (0.1329, -0.5939, 1.05), (0.385, 0.5975, 1.549), (0.2523, -0.593, 0.9877), (0.5572, 0.5987, 1.391), (0.3621, -0.5923, 0.8873), (0.7078, 0.5997, 1.181), (0.4582, -0.5916, 0.7529), (0.8311, 0.6006, 0.9243), (0.5368, -0.5911, 0.5894), (0.9223, 0.6012, 0.6325), (0.595, -0.5907, 0.4034), (0.9779, 0.6016, 0.3165), (0.6305, -0.5904, 0.2018), (0.9958, 0.6018, -0.01173), (0.6418, -0.5903, -0.007483), (0.9752, 0.6016, -0.3395), (0.6287, -0.5904, -0.2165), (0.917, 0.6012, -0.6542), (0.5916, -0.5907, -0.4172), (0.8234, 0.6006, -0.9438), (0.5319, -0.5911, -0.6019), (0.698, 0.5997, -1.197), (0.4519, -0.5917, -0.7634), (0.5456, 0.5986, -1.404), (0.3547, -0.5923, -0.8956), (0.3721, 0.5974, -1.558), (0.2441, -0.5931, -0.9934), (0.1841, 0.5961, -1.651), (0.1242, -0.5939, -1.053), (-0.01113, 0.5947, -1.681), (-0.0002979, -0.5948, -1.072), (-0.2061, 0.5934, -1.647), (-0.1246, -0.5957, -1.05), (-0.3933, 0.5921, -1.549), (-0.244, -0.5965, -0.9877), (-0.5655, 0.5909, -1.391), (-0.3538, -0.5973, -0.8873), (-0.7161, 0.5898, -1.181), (-0.4499, -0.5979, -0.7529), (-0.8394, 0.5889, -0.9243), (-0.5285, -0.5985, -0.5894), (-0.9306, 0.5883, -0.6325), (-0.5867, -0.5989, -0.4034), (-0.9862, 0.5879, -0.3165), (-0.6221, -0.5992, -0.2018), (-0.9752, -0.6016, 0.3395), (-0.9958, -0.6018, 0.01173), (-0.917, -0.6012, 0.6542), (-0.8234, -0.6006, 0.9438), (-0.698, -0.5997, 1.197), (-0.5456, -0.5986, 1.404), (-0.3721, -0.5974, 1.558), (-0.1841, -0.5961, 1.651), (0.01113, -0.5947, 1.681), (0.2061, -0.5934, 1.647), (0.3933, -0.5921, 1.549), (0.5655, -0.5909, 1.391), (0.7161, -0.5898, 1.181), (0.8394, -0.5889, 0.9243), (0.9306, -0.5883, 0.6325), (0.9862, -0.5879, 0.3165), (1.004, -0.5878, -0.01173), (0.9835, -0.5879, -0.3395), (0.9253, -0.5883, -0.6542), (0.8317, -0.589, -0.9438), (0.7063, -0.5899, -1.197), (0.5539, -0.5909, -1.404), (0.3804, -0.5922, -1.558), (0.1924, -0.5935, -1.651), (-0.002826, -0.5948, -1.681), (-0.1978, -0.5962, -1.647), (-0.385, -0.5975, -1.549), (-0.5572, -0.5987, -1.391), (-0.7078, -0.5997, -1.181), (-0.8311, -0.6006, -0.9243), (-0.9223, -0.6012, -0.6325), (-0.9779, -0.6016, -0.3165), (-0.6202, 0.004675, 0.2165), (-0.6333, 0.004584, 0.007482), (-0.5831, 0.004934, 0.4172), (-0.5234, 0.005351, 0.6019), (-0.4434, 0.00591, 0.7634), (-0.3462, 0.006588, 0.8956), (-0.2355, 0.007361, 0.9934), (-0.1157, 0.008198, 1.053), (0.008827, 0.009067, 1.072), (0.1331, 0.009935, 1.05), (0.2525, 0.01077, 0.9877), (0.3624, 0.01154, 0.8873), (0.4584, 0.01221, 0.7529), (0.5371, 0.01275, 0.5894), (0.5952, 0.01316, 0.4034), (0.6307, 0.01341, 0.2018), (0.6421, 0.01349, -0.007483), (0.6289, 0.0134, -0.2165), (0.5918, 0.01314, -0.4172), (0.5321, 0.01272, -0.6019), (0.4521, 0.01216, -0.7634), (0.355, 0.01148, -0.8956), (0.2443, 0.01071, -0.9934), (0.1244, 0.009874, -1.053), (-7.422e-05, 0.009005, -1.072), (-0.1244, 0.008137, -1.05), (-0.2438, 0.007303, -0.9877), (-0.3536, 0.006537, -0.8873), (-0.4497, 0.005866, -0.7529), (-0.5283, 0.005317, -0.5894), (-0.5865, 0.004911, -0.4034), (-0.6219, 0.004663, -0.2018)], [], [(0, 65, 64, 2), (2, 64, 66, 4), (4, 66, 67, 6), (6, 67, 68, 8), (8, 68, 69, 10), (10, 69, 70, 12), (12, 70, 71, 14), (14, 71, 72, 16), (16, 72, 73, 18), (18, 73, 74, 20), (20, 74, 75, 22), (22, 75, 76, 24), (24, 76, 77, 26), (26, 77, 78, 28), (28, 78, 79, 30), (30, 79, 80, 32), (32, 80, 81, 34), (34, 81, 82, 36), (36, 82, 83, 38), (38, 83, 84, 40), (40, 84, 85, 42), (42, 85, 86, 44), (44, 86, 87, 46), (46, 87, 88, 48), (48, 88, 89, 50), (50, 89, 90, 52), (52, 90, 91, 54), (54, 91, 92, 56), (56, 92, 93, 58), (58, 93, 94, 60), (59, 57, 124, 125), (60, 94, 95, 62), (62, 95, 65, 0), (0, 2, 4, 6, 8, 10, 12, 14, 16, 18, 20, 22, 24, 26, 28, 30, 32, 34, 36, 38, 40, 42, 44, 46, 48, 50, 52, 54, 56, 58, 60, 62), (1, 3, 64, 65), (3, 5, 66, 64), (5, 7, 67, 66), (7, 9, 68, 67), (9, 11, 69, 68), (11, 13, 70, 69), (13, 15, 71, 70), (15, 17, 72, 71), (17, 19, 73, 72), (19, 21, 74, 73), (21, 23, 75, 74), (23, 25, 76, 75), (25, 27, 77, 76), (27, 29, 78, 77), (29, 31, 79, 78), (31, 33, 80, 79), (33, 35, 81, 80), (35, 37, 82, 81), (37, 39, 83, 82), (39, 41, 84, 83), (41, 43, 85, 84), (43, 45, 86, 85), (45, 47, 87, 86), (47, 49, 88, 87), (49, 51, 89, 88), (51, 53, 90, 89), (53, 55, 91, 90), (55, 57, 92, 91), (57, 59, 93, 92), (59, 61, 94, 93), (61, 63, 95, 94), (63, 1, 65, 95), (96, 97, 127, 126, 125, 124, 123, 122, 121, 120, 119, 118, 117, 116, 115, 114, 113, 112, 111, 110, 109, 108, 107, 106, 105, 104, 103, 102, 101, 100, 99, 98), (33, 31, 111, 112), (7, 5, 98, 99), (61, 59, 125, 126), (35, 33, 112, 113), (9, 7, 99, 100), (63, 61, 126, 127), (37, 35, 113, 114), (11, 9, 100, 101), (1, 63, 127, 97), (39, 37, 114, 115), (13, 11, 101, 102), (41, 39, 115, 116), (15, 13, 102, 103), (43, 41, 116, 117), (17, 15, 103, 104), (45, 43, 117, 118), (19, 17, 104, 105), (47, 45, 118, 119), (21, 19, 105, 106), (49, 47, 119, 120), (23, 21, 106, 107), (51, 49, 120, 121), (25, 23, 107, 108), (53, 51, 121, 122), (27, 25, 108, 109), (55, 53, 122, 123), (29, 27, 109, 110), (3, 1, 97, 96), (57, 55, 123, 124), (31, 29, 110, 111), (5, 3, 96, 98)])
_uv = me_cylinder_001.uv_layers.new(name='UVMap')
_uv.uv.foreach_set('vector', [1.0, 0.5, 1.0, 1.0, 0.9688, 1.0, 0.9688, 0.5, 0.9688, 0.5, 0.9688, 1.0, 0.9375, 1.0, 0.9375, 0.5, 0.9375, 0.5, 0.9375, 1.0, 0.9062, 1.0, 0.9062, 0.5, 0.9062, 0.5, 0.9062, 1.0, 0.875, 1.0, 0.875, 0.5, 0.875, 0.5, 0.875, 1.0, 0.8438, 1.0, 0.8438, 0.5, 0.8438, 0.5, 0.8438, 1.0, 0.8125, 1.0, 0.8125, 0.5, 0.8125, 0.5, 0.8125, 1.0, 0.7812, 1.0, 0.7812, 0.5, 0.7812, 0.5, 0.7812, 1.0, 0.75, 1.0, 0.75, 0.5, 0.75, 0.5, 0.75, 1.0, 0.7188, 1.0, 0.7188, 0.5, 0.7188, 0.5, 0.7188, 1.0, 0.6875, 1.0, 0.6875, 0.5, 0.6875, 0.5, 0.6875, 1.0, 0.6562, 1.0, 0.6562, 0.5, 0.6562, 0.5, 0.6562, 1.0, 0.625, 1.0, 0.625, 0.5, 0.625, 0.5, 0.625, 1.0, 0.5938, 1.0, 0.5938, 0.5, 0.5938, 0.5, 0.5938, 1.0, 0.5625, 1.0, 0.5625, 0.5, 0.5625, 0.5, 0.5625, 1.0, 0.5312, 1.0, 0.5312, 0.5, 0.5312, 0.5, 0.5312, 1.0, 0.5, 1.0, 0.5, 0.5, 0.5, 0.5, 0.5, 1.0, 0.4688, 1.0, 0.4688, 0.5, 0.4688, 0.5, 0.4688, 1.0, 0.4375, 1.0, 0.4375, 0.5, 0.4375, 0.5, 0.4375, 1.0, 0.4062, 1.0, 0.4062, 0.5, 0.4062, 0.5, 0.4062, 1.0, 0.375, 1.0, 0.375, 0.5, 0.375, 0.5, 0.375, 1.0, 0.3438, 1.0, 0.3438, 0.5, 0.3438, 0.5, 0.3438, 1.0, 0.3125, 1.0, 0.3125, 0.5, 0.3125, 0.5, 0.3125, 1.0, 0.2812, 1.0, 0.2812, 0.5, 0.2812, 0.5, 0.2812, 1.0, 0.25, 1.0, 0.25, 0.5, 0.25, 0.5, 0.25, 1.0, 0.2188, 1.0, 0.2188, 0.5, 0.2188, 0.5, 0.2188, 1.0, 0.1875, 1.0, 0.1875, 0.5, 0.1875, 0.5, 0.1875, 1.0, 0.1562, 1.0, 0.1562, 0.5, 0.1562, 0.5, 0.1562, 1.0, 0.125, 1.0, 0.125, 0.5, 0.125, 0.5, 0.125, 1.0, 0.09375, 1.0, 0.09375, 0.5, 0.09375, 0.5, 0.09375, 1.0, 0.0625, 1.0, 0.0625, 0.5, 0.165, 0.3773, 0.1418, 0.3582, 0.1418, 0.3582, 0.165, 0.3773, 0.0625, 0.5, 0.0625, 1.0, 0.03125, 1.0, 0.03125, 0.5, 0.03125, 0.5, 0.03125, 1.0, 0.0, 1.0, 0.0, 0.5, 0.75, 0.49, 0.7968, 0.4854, 0.8418, 0.4717, 0.8833, 0.4496, 0.9197, 0.4197, 0.9496, 0.3833, 0.9717, 0.3418, 0.9854, 0.2968, 0.99, 0.25, 0.9854, 0.2032, 0.9717, 0.1582, 0.9496, 0.1167, 0.9197, 0.08029, 0.8833, 0.05045, 0.8418, 0.02827, 0.7968, 0.01461, 0.75, 0.01, 0.7032, 0.01461, 0.6582, 0.02827, 0.6167, 0.05045, 0.5803, 0.08029, 0.5504, 0.1167, 0.5283, 0.1582, 0.5146, 0.2032, 0.51, 0.25, 0.5146, 0.2968, 0.5283, 0.3418, 0.5504, 0.3833, 0.5803, 0.4197, 0.6167, 0.4496, 0.6582, 0.4717, 0.7032, 0.4854, 0.25, 0.4031, 0.2799, 0.4001, 0.2968, 0.4854, 0.25, 0.49, 0.2799, 0.4001, 0.3086, 0.3914, 0.3418, 0.4717, 0.2968, 0.4854, 0.3086, 0.3914, 0.335, 0.3773, 0.3833, 0.4496, 0.3418, 0.4717, 0.335, 0.3773, 0.3582, 0.3582, 0.4197, 0.4197, 0.3833, 0.4496, 0.3582, 0.3582, 0.3773, 0.335, 0.4496, 0.3833, 0.4197, 0.4197, 0.3773, 0.335, 0.3914, 0.3086, 0.4717, 0.3418, 0.4496, 0.3833, 0.3914, 0.3086, 0.4001, 0.2799, 0.4854, 0.2968, 0.4717, 0.3418, 0.4001, 0.2799, 0.4031, 0.25, 0.49, 0.25, 0.4854, 0.2968, 0.4031, 0.25, 0.4001, 0.2201, 0.4854, 0.2032, 0.49, 0.25, 0.4001, 0.2201, 0.3914, 0.1914, 0.4717, 0.1582, 0.4854, 0.2032, 0.3914, 0.1914, 0.3773, 0.165, 0.4496, 0.1167, 0.4717, 0.1582, 0.3773, 0.165, 0.3582, 0.1418, 0.4197, 0.08029, 0.4496, 0.1167, 0.3582, 0.1418, 0.335, 0.1227, 0.3833, 0.05045, 0.4197, 0.08029, 0.335, 0.1227, 0.3086, 0.1086, 0.3418, 0.02827, 0.3833, 0.05045, 0.3086, 0.1086, 0.2799, 0.09989, 0.2968, 0.01461, 0.3418, 0.02827, 0.2799, 0.09989, 0.25, 0.09695, 0.25, 0.01, 0.2968, 0.01461, 0.25, 0.09695, 0.2201, 0.09989, 0.2032, 0.01461, 0.25, 0.01, 0.2201, 0.09989, 0.1914, 0.1086, 0.1582, 0.02827, 0.2032, 0.01461, 0.1914, 0.1086, 0.165, 0.1227, 0.1167, 0.05045, 0.1582, 0.02827, 0.165, 0.1227, 0.1418, 0.1418, 0.08029, 0.08029, 0.1167, 0.05045, 0.1418, 0.1418, 0.1227, 0.165, 0.05045, 0.1167, 0.08029, 0.08029, 0.1227, 0.165, 0.1086, 0.1914, 0.02827, 0.1582, 0.05045, 0.1167, 0.1086, 0.1914, 0.09989, 0.2201, 0.01461, 0.2032, 0.02827, 0.1582, 0.09989, 0.2201, 0.09695, 0.25, 0.01, 0.25, 0.01461, 0.2032, 0.09695, 0.25, 0.09989, 0.2799, 0.01461, 0.2968, 0.01, 0.25, 0.09989, 0.2799, 0.1086, 0.3086, 0.02827, 0.3418, 0.01461, 0.2968, 0.1086, 0.3086, 0.1227, 0.335, 0.05045, 0.3833, 0.02827, 0.3418, 0.1227, 0.335, 0.1418, 0.3582, 0.08029, 0.4197, 0.05045, 0.3833, 0.1418, 0.3582, 0.165, 0.3773, 0.1167, 0.4496, 0.08029, 0.4197, 0.165, 0.3773, 0.1914, 0.3914, 0.1582, 0.4717, 0.1167, 0.4496, 0.1914, 0.3914, 0.2201, 0.4001, 0.2032, 0.4854, 0.1582, 0.4717, 0.2201, 0.4001, 0.25, 0.4031, 0.25, 0.49, 0.2032, 0.4854, 0.2799, 0.4001, 0.25, 0.4031, 0.2201, 0.4001, 0.1914, 0.3914, 0.165, 0.3773, 0.1418, 0.3582, 0.1227, 0.335, 0.1086, 0.3086, 0.09989, 0.2799, 0.09695, 0.25, 0.09989, 0.2201, 0.1086, 0.1914, 0.1227, 0.165, 0.1418, 0.1418, 0.165, 0.1227, 0.1914, 0.1086, 0.2201, 0.09989, 0.25, 0.09695, 0.2799, 0.09989, 0.3086, 0.1086, 0.335, 0.1227, 0.3582, 0.1418, 0.3773, 0.165, 0.3914, 0.1914, 0.4001, 0.2201, 0.4031, 0.25, 0.4001, 0.2799, 0.3914, 0.3086, 0.3773, 0.335, 0.3582, 0.3582, 0.335, 0.3773, 0.3086, 0.3914, 0.25, 0.09695, 0.2799, 0.09989, 0.2799, 0.09989, 0.25, 0.09695, 0.335, 0.3773, 0.3086, 0.3914, 0.3086, 0.3914, 0.335, 0.3773, 0.1914, 0.3914, 0.165, 0.3773, 0.165, 0.3773, 0.1914, 0.3914, 0.2201, 0.09989, 0.25, 0.09695, 0.25, 0.09695, 0.2201, 0.09989, 0.3582, 0.3582, 0.335, 0.3773, 0.335, 0.3773, 0.3582, 0.3582, 0.2201, 0.4001, 0.1914, 0.3914, 0.1914, 0.3914, 0.2201, 0.4001, 0.1914, 0.1086, 0.2201, 0.09989, 0.2201, 0.09989, 0.1914, 0.1086, 0.3773, 0.335, 0.3582, 0.3582, 0.3582, 0.3582, 0.3773, 0.335, 0.25, 0.4031, 0.2201, 0.4001, 0.2201, 0.4001, 0.25, 0.4031, 0.165, 0.1227, 0.1914, 0.1086, 0.1914, 0.1086, 0.165, 0.1227, 0.3914, 0.3086, 0.3773, 0.335, 0.3773, 0.335, 0.3914, 0.3086, 0.1418, 0.1418, 0.165, 0.1227, 0.165, 0.1227, 0.1418, 0.1418, 0.4001, 0.2799, 0.3914, 0.3086, 0.3914, 0.3086, 0.4001, 0.2799, 0.1227, 0.165, 0.1418, 0.1418, 0.1418, 0.1418, 0.1227, 0.165, 0.4031, 0.25, 0.4001, 0.2799, 0.4001, 0.2799, 0.4031, 0.25, 0.1086, 0.1914, 0.1227, 0.165, 0.1227, 0.165, 0.1086, 0.1914, 0.4001, 0.2201, 0.4031, 0.25, 0.4031, 0.25, 0.4001, 0.2201, 0.09989, 0.2201, 0.1086, 0.1914, 0.1086, 0.1914, 0.09989, 0.2201, 0.3914, 0.1914, 0.4001, 0.2201, 0.4001, 0.2201, 0.3914, 0.1914, 0.09695, 0.25, 0.09989, 0.2201, 0.09989, 0.2201, 0.09695, 0.25, 0.3773, 0.165, 0.3914, 0.1914, 0.3914, 0.1914, 0.3773, 0.165, 0.09989, 0.2799, 0.09695, 0.25, 0.09695, 0.25, 0.09989, 0.2799, 0.3582, 0.1418, 0.3773, 0.165, 0.3773, 0.165, 0.3582, 0.1418, 0.1086, 0.3086, 0.09989, 0.2799, 0.09989, 0.2799, 0.1086, 0.3086, 0.335, 0.1227, 0.3582, 0.1418, 0.3582, 0.1418, 0.335, 0.1227, 0.1227, 0.335, 0.1086, 0.3086, 0.1086, 0.3086, 0.1227, 0.335, 0.3086, 0.1086, 0.335, 0.1227, 0.335, 0.1227, 0.3086, 0.1086, 0.2799, 0.4001, 0.25, 0.4031, 0.25, 0.4031, 0.2799, 0.4001, 0.1418, 0.3582, 0.1227, 0.335, 0.1227, 0.335, 0.1418, 0.3582, 0.2799, 0.09989, 0.3086, 0.1086, 0.3086, 0.1086, 0.2799, 0.09989, 0.3086, 0.3914, 0.2799, 0.4001, 0.2799, 0.4001, 0.3086, 0.3914])
me_cylinder_001.use_remesh_fix_poles = True
me_cylinder_001.use_remesh_preserve_attributes = False
me_cylinder_001.update()
me_cylinder_003 = bpy.data.meshes.new('Cylinder.003')
me_cylinder_003.from_pydata([(-0.931, -0.5878, -0.6324), (-0.5874, 0.5992, -0.3991), (-0.8401, -0.5879, -0.9244), (-0.5294, 0.5991, -0.5853), (-0.7171, -0.5883, -1.181), (-0.451, 0.5989, -0.7489), (-0.5666, -0.589, -1.392), (-0.355, 0.5985, -0.8837), (-0.3946, -0.5899, -1.55), (-0.2453, 0.5979, -0.9844), (-0.2075, -0.5909, -1.649), (-0.126, 0.5972, -1.047), (-0.01258, -0.5922, -1.684), (-0.001697, 0.5965, -1.07), (0.1827, -0.5935, -1.654), (0.1228, 0.5956, -1.051), (0.3707, -0.5948, -1.561), (0.2428, 0.5947, -0.9916), (0.5444, -0.5962, -1.409), (0.3535, 0.5939, -0.8941), (0.697, -0.5975, -1.202), (0.4508, 0.593, -0.7622), (0.8227, -0.5987, -0.9488), (0.531, 0.5923, -0.6009), (0.9166, -0.5997, -0.6595), (0.5909, 0.5916, -0.4164), (0.9752, -0.6006, -0.345), (0.6282, 0.5911, -0.2158), (0.9961, -0.6012, -0.01727), (0.6415, 0.5907, -0.006804), (0.9786, -0.6016, 0.311), (0.6304, 0.5904, 0.2025), (0.9233, -0.6018, 0.6272), (0.5951, 0.5903, 0.4042), (0.8324, -0.6016, 0.9192), (0.5372, 0.5904, 0.5904), (0.7094, -0.6012, 1.176), (0.4587, 0.5907, 0.7541), (0.5589, -0.6006, 1.387), (0.3628, 0.5911, 0.8888), (0.3868, -0.5997, 1.545), (0.253, 0.5917, 0.9895), (0.1998, -0.5986, 1.643), (0.1337, 0.5923, 1.052), (0.004855, -0.5974, 1.679), (0.00942, 0.5931, 1.075), (-0.1904, -0.5961, 1.649), (-0.1151, 0.5939, 1.056), (-0.3785, -0.5947, 1.556), (-0.235, 0.5948, 0.9967), (-0.5521, -0.5934, 1.403), (-0.3458, 0.5957, 0.8992), (-0.7048, -0.5921, 1.197), (-0.4431, 0.5965, 0.7673), (-0.8304, -0.5909, 0.9437), (-0.5233, 0.5973, 0.606), (-0.9243, -0.5898, 0.6544), (-0.5832, 0.5979, 0.4215), (-0.9829, -0.5889, 0.3398), (-0.6205, 0.5985, 0.2209), (-1.004, -0.5883, 0.01213), (-0.6338, 0.5989, 0.01195), (-0.9863, -0.5879, -0.3161), (-0.6227, 0.5992, -0.1974), (-0.8324, 0.6016, -0.9192), (-0.9233, 0.6018, -0.6272), (-0.7094, 0.6012, -1.176), (-0.5589, 0.6006, -1.387), (-0.3868, 0.5997, -1.545), (-0.1998, 0.5986, -1.643), (-0.004855, 0.5974, -1.679), (0.1904, 0.5961, -1.649), (0.3785, 0.5947, -1.556), (0.5521, 0.5934, -1.403), (0.7048, 0.5921, -1.197), (0.8304, 0.5909, -0.9437), (0.9243, 0.5898, -0.6544), (0.9829, 0.5889, -0.3398), (1.004, 0.5883, -0.01213), (0.9863, 0.5879, 0.3161), (0.931, 0.5878, 0.6324), (0.8401, 0.5879, 0.9244), (0.7171, 0.5883, 1.181), (0.5666, 0.589, 1.392), (0.3946, 0.5899, 1.55), (0.2075, 0.5909, 1.649), (0.01258, 0.5922, 1.684), (-0.1827, 0.5935, 1.654), (-0.3707, 0.5948, 1.561), (-0.5444, 0.5962, 1.409), (-0.697, 0.5975, 1.202), (-0.8227, 0.5987, 0.9488), (-0.9166, 0.5997, 0.6595), (-0.9752, 0.6006, 0.345), (-0.9961, 0.6012, 0.01727), (-0.9786, 0.6016, -0.311), (-0.5292, -0.004675, -0.5852), (-0.5872, -0.004583, -0.3989), (-0.4508, -0.004934, -0.7488), (-0.3548, -0.005351, -0.8835), (-0.2451, -0.005909, -0.9842), (-0.1258, -0.006588, -1.047), (-0.001489, -0.00736, -1.069), (0.123, -0.008197, -1.051), (0.243, -0.009067, -0.9914), (0.3537, -0.009935, -0.894), (0.451, -0.01077, -0.762), (0.5312, -0.01154, -0.6007), (0.5911, -0.01221, -0.4162), (0.6284, -0.01276, -0.2157), (0.6418, -0.01316, -0.006666), (0.6306, -0.01341, 0.2027), (0.5953, -0.01349, 0.4043), (0.5374, -0.0134, 0.5906), (0.4589, -0.01314, 0.7542), (0.363, -0.01272, 0.889), (0.2532, -0.01216, 0.9897), (0.1339, -0.01148, 1.052), (0.009627, -0.01071, 1.075), (-0.1149, -0.009874, 1.056), (-0.2348, -0.009005, 0.9968), (-0.3456, -0.008137, 0.8994), (-0.4429, -0.007303, 0.7675), (-0.5231, -0.006536, 0.6062), (-0.5829, -0.005866, 0.4217), (-0.6203, -0.005317, 0.2211), (-0.6336, -0.00491, 0.01208), (-0.6224, -0.004663, -0.1973)], [], [(0, 65, 64, 2), (2, 64, 66, 4), (4, 66, 67, 6), (6, 67, 68, 8), (8, 68, 69, 10), (10, 69, 70, 12), (12, 70, 71, 14), (14, 71, 72, 16), (16, 72, 73, 18), (18, 73, 74, 20), (20, 74, 75, 22), (22, 75, 76, 24), (24, 76, 77, 26), (26, 77, 78, 28), (28, 78, 79, 30), (30, 79, 80, 32), (32, 80, 81, 34), (34, 81, 82, 36), (36, 82, 83, 38), (38, 83, 84, 40), (40, 84, 85, 42), (42, 85, 86, 44), (44, 86, 87, 46), (46, 87, 88, 48), (48, 88, 89, 50), (50, 89, 90, 52), (52, 90, 91, 54), (54, 91, 92, 56), (56, 92, 93, 58), (58, 93, 94, 60), (59, 57, 124, 125), (60, 94, 95, 62), (62, 95, 65, 0), (0, 2, 4, 6, 8, 10, 12, 14, 16, 18, 20, 22, 24, 26, 28, 30, 32, 34, 36, 38, 40, 42, 44, 46, 48, 50, 52, 54, 56, 58, 60, 62), (1, 3, 64, 65), (3, 5, 66, 64), (5, 7, 67, 66), (7, 9, 68, 67), (9, 11, 69, 68), (11, 13, 70, 69), (13, 15, 71, 70), (15, 17, 72, 71), (17, 19, 73, 72), (19, 21, 74, 73), (21, 23, 75, 74), (23, 25, 76, 75), (25, 27, 77, 76), (27, 29, 78, 77), (29, 31, 79, 78), (31, 33, 80, 79), (33, 35, 81, 80), (35, 37, 82, 81), (37, 39, 83, 82), (39, 41, 84, 83), (41, 43, 85, 84), (43, 45, 86, 85), (45, 47, 87, 86), (47, 49, 88, 87), (49, 51, 89, 88), (51, 53, 90, 89), (53, 55, 91, 90), (55, 57, 92, 91), (57, 59, 93, 92), (59, 61, 94, 93), (61, 63, 95, 94), (63, 1, 65, 95), (96, 97, 127, 126, 125, 124, 123, 122, 121, 120, 119, 118, 117, 116, 115, 114, 113, 112, 111, 110, 109, 108, 107, 106, 105, 104, 103, 102, 101, 100, 99, 98), (33, 31, 111, 112), (7, 5, 98, 99), (61, 59, 125, 126), (35, 33, 112, 113), (9, 7, 99, 100), (63, 61, 126, 127), (37, 35, 113, 114), (11, 9, 100, 101), (1, 63, 127, 97), (39, 37, 114, 115), (13, 11, 101, 102), (41, 39, 115, 116), (15, 13, 102, 103), (43, 41, 116, 117), (17, 15, 103, 104), (45, 43, 117, 118), (19, 17, 104, 105), (47, 45, 118, 119), (21, 19, 105, 106), (49, 47, 119, 120), (23, 21, 106, 107), (51, 49, 120, 121), (25, 23, 107, 108), (53, 51, 121, 122), (27, 25, 108, 109), (55, 53, 122, 123), (29, 27, 109, 110), (3, 1, 97, 96), (57, 55, 123, 124), (31, 29, 110, 111), (5, 3, 96, 98)])
_uv = me_cylinder_003.uv_layers.new(name='UVMap')
_uv.uv.foreach_set('vector', [1.0, 0.5, 1.0, 1.0, 0.9688, 1.0, 0.9688, 0.5, 0.9688, 0.5, 0.9688, 1.0, 0.9375, 1.0, 0.9375, 0.5, 0.9375, 0.5, 0.9375, 1.0, 0.9062, 1.0, 0.9062, 0.5, 0.9062, 0.5, 0.9062, 1.0, 0.875, 1.0, 0.875, 0.5, 0.875, 0.5, 0.875, 1.0, 0.8438, 1.0, 0.8438, 0.5, 0.8438, 0.5, 0.8438, 1.0, 0.8125, 1.0, 0.8125, 0.5, 0.8125, 0.5, 0.8125, 1.0, 0.7812, 1.0, 0.7812, 0.5, 0.7812, 0.5, 0.7812, 1.0, 0.75, 1.0, 0.75, 0.5, 0.75, 0.5, 0.75, 1.0, 0.7188, 1.0, 0.7188, 0.5, 0.7188, 0.5, 0.7188, 1.0, 0.6875, 1.0, 0.6875, 0.5, 0.6875, 0.5, 0.6875, 1.0, 0.6562, 1.0, 0.6562, 0.5, 0.6562, 0.5, 0.6562, 1.0, 0.625, 1.0, 0.625, 0.5, 0.625, 0.5, 0.625, 1.0, 0.5938, 1.0, 0.5938, 0.5, 0.5938, 0.5, 0.5938, 1.0, 0.5625, 1.0, 0.5625, 0.5, 0.5625, 0.5, 0.5625, 1.0, 0.5312, 1.0, 0.5312, 0.5, 0.5312, 0.5, 0.5312, 1.0, 0.5, 1.0, 0.5, 0.5, 0.5, 0.5, 0.5, 1.0, 0.4688, 1.0, 0.4688, 0.5, 0.4688, 0.5, 0.4688, 1.0, 0.4375, 1.0, 0.4375, 0.5, 0.4375, 0.5, 0.4375, 1.0, 0.4062, 1.0, 0.4062, 0.5, 0.4062, 0.5, 0.4062, 1.0, 0.375, 1.0, 0.375, 0.5, 0.375, 0.5, 0.375, 1.0, 0.3438, 1.0, 0.3438, 0.5, 0.3438, 0.5, 0.3438, 1.0, 0.3125, 1.0, 0.3125, 0.5, 0.3125, 0.5, 0.3125, 1.0, 0.2812, 1.0, 0.2812, 0.5, 0.2812, 0.5, 0.2812, 1.0, 0.25, 1.0, 0.25, 0.5, 0.25, 0.5, 0.25, 1.0, 0.2188, 1.0, 0.2188, 0.5, 0.2188, 0.5, 0.2188, 1.0, 0.1875, 1.0, 0.1875, 0.5, 0.1875, 0.5, 0.1875, 1.0, 0.1562, 1.0, 0.1562, 0.5, 0.1562, 0.5, 0.1562, 1.0, 0.125, 1.0, 0.125, 0.5, 0.125, 0.5, 0.125, 1.0, 0.09375, 1.0, 0.09375, 0.5, 0.09375, 0.5, 0.09375, 1.0, 0.0625, 1.0, 0.0625, 0.5, 0.165, 0.3773, 0.1418, 0.3582, 0.1418, 0.3582, 0.165, 0.3773, 0.0625, 0.5, 0.0625, 1.0, 0.03125, 1.0, 0.03125, 0.5, 0.03125, 0.5, 0.03125, 1.0, 0.0, 1.0, 0.0, 0.5, 0.75, 0.49, 0.7968, 0.4854, 0.8418, 0.4717, 0.8833, 0.4496, 0.9197, 0.4197, 0.9496, 0.3833, 0.9717, 0.3418, 0.9854, 0.2968, 0.99, 0.25, 0.9854, 0.2032, 0.9717, 0.1582, 0.9496, 0.1167, 0.9197, 0.08029, 0.8833, 0.05045, 0.8418, 0.02827, 0.7968, 0.01461, 0.75, 0.01, 0.7032, 0.01461, 0.6582, 0.02827, 0.6167, 0.05045, 0.5803, 0.08029, 0.5504, 0.1167, 0.5283, 0.1582, 0.5146, 0.2032, 0.51, 0.25, 0.5146, 0.2968, 0.5283, 0.3418, 0.5504, 0.3833, 0.5803, 0.4197, 0.6167, 0.4496, 0.6582, 0.4717, 0.7032, 0.4854, 0.25, 0.4031, 0.2799, 0.4001, 0.2968, 0.4854, 0.25, 0.49, 0.2799, 0.4001, 0.3086, 0.3914, 0.3418, 0.4717, 0.2968, 0.4854, 0.3086, 0.3914, 0.335, 0.3773, 0.3833, 0.4496, 0.3418, 0.4717, 0.335, 0.3773, 0.3582, 0.3582, 0.4197, 0.4197, 0.3833, 0.4496, 0.3582, 0.3582, 0.3773, 0.335, 0.4496, 0.3833, 0.4197, 0.4197, 0.3773, 0.335, 0.3914, 0.3086, 0.4717, 0.3418, 0.4496, 0.3833, 0.3914, 0.3086, 0.4001, 0.2799, 0.4854, 0.2968, 0.4717, 0.3418, 0.4001, 0.2799, 0.4031, 0.25, 0.49, 0.25, 0.4854, 0.2968, 0.4031, 0.25, 0.4001, 0.2201, 0.4854, 0.2032, 0.49, 0.25, 0.4001, 0.2201, 0.3914, 0.1914, 0.4717, 0.1582, 0.4854, 0.2032, 0.3914, 0.1914, 0.3773, 0.165, 0.4496, 0.1167, 0.4717, 0.1582, 0.3773, 0.165, 0.3582, 0.1418, 0.4197, 0.08029, 0.4496, 0.1167, 0.3582, 0.1418, 0.335, 0.1227, 0.3833, 0.05045, 0.4197, 0.08029, 0.335, 0.1227, 0.3086, 0.1086, 0.3418, 0.02827, 0.3833, 0.05045, 0.3086, 0.1086, 0.2799, 0.09989, 0.2968, 0.01461, 0.3418, 0.02827, 0.2799, 0.09989, 0.25, 0.09695, 0.25, 0.01, 0.2968, 0.01461, 0.25, 0.09695, 0.2201, 0.09989, 0.2032, 0.01461, 0.25, 0.01, 0.2201, 0.09989, 0.1914, 0.1086, 0.1582, 0.02827, 0.2032, 0.01461, 0.1914, 0.1086, 0.165, 0.1227, 0.1167, 0.05045, 0.1582, 0.02827, 0.165, 0.1227, 0.1418, 0.1418, 0.08029, 0.08029, 0.1167, 0.05045, 0.1418, 0.1418, 0.1227, 0.165, 0.05045, 0.1167, 0.08029, 0.08029, 0.1227, 0.165, 0.1086, 0.1914, 0.02827, 0.1582, 0.05045, 0.1167, 0.1086, 0.1914, 0.09989, 0.2201, 0.01461, 0.2032, 0.02827, 0.1582, 0.09989, 0.2201, 0.09695, 0.25, 0.01, 0.25, 0.01461, 0.2032, 0.09695, 0.25, 0.09989, 0.2799, 0.01461, 0.2968, 0.01, 0.25, 0.09989, 0.2799, 0.1086, 0.3086, 0.02827, 0.3418, 0.01461, 0.2968, 0.1086, 0.3086, 0.1227, 0.335, 0.05045, 0.3833, 0.02827, 0.3418, 0.1227, 0.335, 0.1418, 0.3582, 0.08029, 0.4197, 0.05045, 0.3833, 0.1418, 0.3582, 0.165, 0.3773, 0.1167, 0.4496, 0.08029, 0.4197, 0.165, 0.3773, 0.1914, 0.3914, 0.1582, 0.4717, 0.1167, 0.4496, 0.1914, 0.3914, 0.2201, 0.4001, 0.2032, 0.4854, 0.1582, 0.4717, 0.2201, 0.4001, 0.25, 0.4031, 0.25, 0.49, 0.2032, 0.4854, 0.2799, 0.4001, 0.25, 0.4031, 0.2201, 0.4001, 0.1914, 0.3914, 0.165, 0.3773, 0.1418, 0.3582, 0.1227, 0.335, 0.1086, 0.3086, 0.09989, 0.2799, 0.09695, 0.25, 0.09989, 0.2201, 0.1086, 0.1914, 0.1227, 0.165, 0.1418, 0.1418, 0.165, 0.1227, 0.1914, 0.1086, 0.2201, 0.09989, 0.25, 0.09695, 0.2799, 0.09989, 0.3086, 0.1086, 0.335, 0.1227, 0.3582, 0.1418, 0.3773, 0.165, 0.3914, 0.1914, 0.4001, 0.2201, 0.4031, 0.25, 0.4001, 0.2799, 0.3914, 0.3086, 0.3773, 0.335, 0.3582, 0.3582, 0.335, 0.3773, 0.3086, 0.3914, 0.25, 0.09695, 0.2799, 0.09989, 0.2799, 0.09989, 0.25, 0.09695, 0.335, 0.3773, 0.3086, 0.3914, 0.3086, 0.3914, 0.335, 0.3773, 0.1914, 0.3914, 0.165, 0.3773, 0.165, 0.3773, 0.1914, 0.3914, 0.2201, 0.09989, 0.25, 0.09695, 0.25, 0.09695, 0.2201, 0.09989, 0.3582, 0.3582, 0.335, 0.3773, 0.335, 0.3773, 0.3582, 0.3582, 0.2201, 0.4001, 0.1914, 0.3914, 0.1914, 0.3914, 0.2201, 0.4001, 0.1914, 0.1086, 0.2201, 0.09989, 0.2201, 0.09989, 0.1914, 0.1086, 0.3773, 0.335, 0.3582, 0.3582, 0.3582, 0.3582, 0.3773, 0.335, 0.25, 0.4031, 0.2201, 0.4001, 0.2201, 0.4001, 0.25, 0.4031, 0.165, 0.1227, 0.1914, 0.1086, 0.1914, 0.1086, 0.165, 0.1227, 0.3914, 0.3086, 0.3773, 0.335, 0.3773, 0.335, 0.3914, 0.3086, 0.1418, 0.1418, 0.165, 0.1227, 0.165, 0.1227, 0.1418, 0.1418, 0.4001, 0.2799, 0.3914, 0.3086, 0.3914, 0.3086, 0.4001, 0.2799, 0.1227, 0.165, 0.1418, 0.1418, 0.1418, 0.1418, 0.1227, 0.165, 0.4031, 0.25, 0.4001, 0.2799, 0.4001, 0.2799, 0.4031, 0.25, 0.1086, 0.1914, 0.1227, 0.165, 0.1227, 0.165, 0.1086, 0.1914, 0.4001, 0.2201, 0.4031, 0.25, 0.4031, 0.25, 0.4001, 0.2201, 0.09989, 0.2201, 0.1086, 0.1914, 0.1086, 0.1914, 0.09989, 0.2201, 0.3914, 0.1914, 0.4001, 0.2201, 0.4001, 0.2201, 0.3914, 0.1914, 0.09695, 0.25, 0.09989, 0.2201, 0.09989, 0.2201, 0.09695, 0.25, 0.3773, 0.165, 0.3914, 0.1914, 0.3914, 0.1914, 0.3773, 0.165, 0.09989, 0.2799, 0.09695, 0.25, 0.09695, 0.25, 0.09989, 0.2799, 0.3582, 0.1418, 0.3773, 0.165, 0.3773, 0.165, 0.3582, 0.1418, 0.1086, 0.3086, 0.09989, 0.2799, 0.09989, 0.2799, 0.1086, 0.3086, 0.335, 0.1227, 0.3582, 0.1418, 0.3582, 0.1418, 0.335, 0.1227, 0.1227, 0.335, 0.1086, 0.3086, 0.1086, 0.3086, 0.1227, 0.335, 0.3086, 0.1086, 0.335, 0.1227, 0.335, 0.1227, 0.3086, 0.1086, 0.2799, 0.4001, 0.25, 0.4031, 0.25, 0.4031, 0.2799, 0.4001, 0.1418, 0.3582, 0.1227, 0.335, 0.1227, 0.335, 0.1418, 0.3582, 0.2799, 0.09989, 0.3086, 0.1086, 0.3086, 0.1086, 0.2799, 0.09989, 0.3086, 0.3914, 0.2799, 0.4001, 0.2799, 0.4001, 0.3086, 0.3914])
me_cylinder_003.use_remesh_fix_poles = True
me_cylinder_003.use_remesh_preserve_attributes = False
me_cylinder_003.update()
me_cylinder_004 = bpy.data.meshes.new('Cylinder.004')
me_cylinder_004.from_pydata([(-0.931, -0.5878, -0.6324), (-0.5874, 0.5992, -0.3991), (-0.8401, -0.5879, -0.9244), (-0.5294, 0.5991, -0.5853), (-0.7171, -0.5883, -1.181), (-0.451, 0.5989, -0.7489), (-0.5666, -0.589, -1.392), (-0.355, 0.5985, -0.8837), (-0.3946, -0.5899, -1.55), (-0.2453, 0.5979, -0.9844), (-0.2075, -0.5909, -1.649), (-0.126, 0.5972, -1.047), (-0.01258, -0.5922, -1.684), (-0.001697, 0.5965, -1.07), (0.1827, -0.5935, -1.654), (0.1228, 0.5956, -1.051), (0.3707, -0.5948, -1.561), (0.2428, 0.5947, -0.9916), (0.5444, -0.5962, -1.409), (0.3535, 0.5939, -0.8941), (0.697, -0.5975, -1.202), (0.4508, 0.593, -0.7622), (0.8227, -0.5987, -0.9488), (0.531, 0.5923, -0.6009), (0.9166, -0.5997, -0.6595), (0.5909, 0.5916, -0.4164), (0.9752, -0.6006, -0.345), (0.6282, 0.5911, -0.2158), (0.9961, -0.6012, -0.01727), (0.6415, 0.5907, -0.006805), (0.9786, -0.6016, 0.311), (0.6304, 0.5904, 0.2025), (0.9233, -0.6018, 0.6272), (0.5951, 0.5903, 0.4042), (0.8324, -0.6016, 0.9192), (0.5372, 0.5904, 0.5904), (0.7094, -0.6012, 1.176), (0.4587, 0.5907, 0.7541), (0.5589, -0.6006, 1.387), (0.3628, 0.5911, 0.8888), (0.3868, -0.5997, 1.545), (0.253, 0.5917, 0.9895), (0.1998, -0.5986, 1.643), (0.1337, 0.5923, 1.052), (0.004855, -0.5974, 1.679), (0.00942, 0.5931, 1.075), (-0.1904, -0.5961, 1.649), (-0.1151, 0.5939, 1.056), (-0.3785, -0.5947, 1.556), (-0.235, 0.5948, 0.9967), (-0.5521, -0.5934, 1.403), (-0.3458, 0.5957, 0.8992), (-0.7048, -0.5921, 1.197), (-0.4431, 0.5965, 0.7673), (-0.8304, -0.5909, 0.9437), (-0.5233, 0.5973, 0.606), (-0.9243, -0.5898, 0.6544), (-0.5832, 0.5979, 0.4215), (-0.9829, -0.5889, 0.3398), (-0.6205, 0.5985, 0.2209), (-1.004, -0.5883, 0.01213), (-0.6338, 0.5989, 0.01195), (-0.9863, -0.5879, -0.3161), (-0.6227, 0.5992, -0.1974), (-0.8324, 0.6016, -0.9192), (-0.9233, 0.6018, -0.6272), (-0.7094, 0.6012, -1.176), (-0.5589, 0.6006, -1.387), (-0.3868, 0.5997, -1.545), (-0.1998, 0.5986, -1.643), (-0.004855, 0.5974, -1.679), (0.1904, 0.5961, -1.649), (0.3785, 0.5947, -1.556), (0.5521, 0.5934, -1.403), (0.7048, 0.5921, -1.197), (0.8304, 0.5909, -0.9437), (0.9243, 0.5898, -0.6544), (0.9829, 0.5889, -0.3398), (1.004, 0.5883, -0.01213), (0.9863, 0.5879, 0.3161), (0.931, 0.5878, 0.6324), (0.8401, 0.5879, 0.9244), (0.7171, 0.5883, 1.181), (0.5666, 0.589, 1.392), (0.3946, 0.5899, 1.55), (0.2075, 0.5909, 1.649), (0.01258, 0.5922, 1.684), (-0.1827, 0.5935, 1.654), (-0.3707, 0.5948, 1.561), (-0.5444, 0.5962, 1.409), (-0.697, 0.5975, 1.202), (-0.8227, 0.5987, 0.9488), (-0.9166, 0.5997, 0.6595), (-0.9752, 0.6006, 0.345), (-0.9961, 0.6012, 0.01727), (-0.9786, 0.6016, -0.311), (-0.5292, -0.004675, -0.5852), (-0.5872, -0.004583, -0.3989), (-0.4508, -0.004934, -0.7488), (-0.3548, -0.005351, -0.8835), (-0.2451, -0.005909, -0.9842), (-0.1258, -0.006588, -1.047), (-0.001489, -0.00736, -1.069), (0.123, -0.008197, -1.051), (0.243, -0.009067, -0.9914), (0.3537, -0.009935, -0.894), (0.451, -0.01077, -0.762), (0.5312, -0.01154, -0.6007), (0.5911, -0.01221, -0.4162), (0.6284, -0.01276, -0.2157), (0.6418, -0.01316, -0.006666), (0.6306, -0.01341, 0.2027), (0.5953, -0.01349, 0.4043), (0.5374, -0.0134, 0.5906), (0.4589, -0.01314, 0.7542), (0.363, -0.01272, 0.889), (0.2532, -0.01216, 0.9897), (0.1339, -0.01148, 1.052), (0.009627, -0.01071, 1.075), (-0.1149, -0.009874, 1.056), (-0.2348, -0.009005, 0.9968), (-0.3456, -0.008137, 0.8994), (-0.4429, -0.007303, 0.7675), (-0.5231, -0.006536, 0.6062), (-0.5829, -0.005866, 0.4217), (-0.6203, -0.005317, 0.2211), (-0.6336, -0.00491, 0.01208), (-0.6224, -0.004663, -0.1973)], [], [(0, 65, 64, 2), (2, 64, 66, 4), (4, 66, 67, 6), (6, 67, 68, 8), (8, 68, 69, 10), (10, 69, 70, 12), (12, 70, 71, 14), (14, 71, 72, 16), (16, 72, 73, 18), (18, 73, 74, 20), (20, 74, 75, 22), (22, 75, 76, 24), (24, 76, 77, 26), (26, 77, 78, 28), (28, 78, 79, 30), (30, 79, 80, 32), (32, 80, 81, 34), (34, 81, 82, 36), (36, 82, 83, 38), (38, 83, 84, 40), (40, 84, 85, 42), (42, 85, 86, 44), (44, 86, 87, 46), (46, 87, 88, 48), (48, 88, 89, 50), (50, 89, 90, 52), (52, 90, 91, 54), (54, 91, 92, 56), (56, 92, 93, 58), (58, 93, 94, 60), (59, 57, 124, 125), (60, 94, 95, 62), (62, 95, 65, 0), (0, 2, 4, 6, 8, 10, 12, 14, 16, 18, 20, 22, 24, 26, 28, 30, 32, 34, 36, 38, 40, 42, 44, 46, 48, 50, 52, 54, 56, 58, 60, 62), (1, 3, 64, 65), (3, 5, 66, 64), (5, 7, 67, 66), (7, 9, 68, 67), (9, 11, 69, 68), (11, 13, 70, 69), (13, 15, 71, 70), (15, 17, 72, 71), (17, 19, 73, 72), (19, 21, 74, 73), (21, 23, 75, 74), (23, 25, 76, 75), (25, 27, 77, 76), (27, 29, 78, 77), (29, 31, 79, 78), (31, 33, 80, 79), (33, 35, 81, 80), (35, 37, 82, 81), (37, 39, 83, 82), (39, 41, 84, 83), (41, 43, 85, 84), (43, 45, 86, 85), (45, 47, 87, 86), (47, 49, 88, 87), (49, 51, 89, 88), (51, 53, 90, 89), (53, 55, 91, 90), (55, 57, 92, 91), (57, 59, 93, 92), (59, 61, 94, 93), (61, 63, 95, 94), (63, 1, 65, 95), (96, 97, 127, 126, 125, 124, 123, 122, 121, 120, 119, 118, 117, 116, 115, 114, 113, 112, 111, 110, 109, 108, 107, 106, 105, 104, 103, 102, 101, 100, 99, 98), (33, 31, 111, 112), (7, 5, 98, 99), (61, 59, 125, 126), (35, 33, 112, 113), (9, 7, 99, 100), (63, 61, 126, 127), (37, 35, 113, 114), (11, 9, 100, 101), (1, 63, 127, 97), (39, 37, 114, 115), (13, 11, 101, 102), (41, 39, 115, 116), (15, 13, 102, 103), (43, 41, 116, 117), (17, 15, 103, 104), (45, 43, 117, 118), (19, 17, 104, 105), (47, 45, 118, 119), (21, 19, 105, 106), (49, 47, 119, 120), (23, 21, 106, 107), (51, 49, 120, 121), (25, 23, 107, 108), (53, 51, 121, 122), (27, 25, 108, 109), (55, 53, 122, 123), (29, 27, 109, 110), (3, 1, 97, 96), (57, 55, 123, 124), (31, 29, 110, 111), (5, 3, 96, 98)])
_uv = me_cylinder_004.uv_layers.new(name='UVMap')
_uv.uv.foreach_set('vector', [1.0, 0.5, 1.0, 1.0, 0.9688, 1.0, 0.9688, 0.5, 0.9688, 0.5, 0.9688, 1.0, 0.9375, 1.0, 0.9375, 0.5, 0.9375, 0.5, 0.9375, 1.0, 0.9062, 1.0, 0.9062, 0.5, 0.9062, 0.5, 0.9062, 1.0, 0.875, 1.0, 0.875, 0.5, 0.875, 0.5, 0.875, 1.0, 0.8438, 1.0, 0.8438, 0.5, 0.8438, 0.5, 0.8438, 1.0, 0.8125, 1.0, 0.8125, 0.5, 0.8125, 0.5, 0.8125, 1.0, 0.7812, 1.0, 0.7812, 0.5, 0.7812, 0.5, 0.7812, 1.0, 0.75, 1.0, 0.75, 0.5, 0.75, 0.5, 0.75, 1.0, 0.7188, 1.0, 0.7188, 0.5, 0.7188, 0.5, 0.7188, 1.0, 0.6875, 1.0, 0.6875, 0.5, 0.6875, 0.5, 0.6875, 1.0, 0.6562, 1.0, 0.6562, 0.5, 0.6562, 0.5, 0.6562, 1.0, 0.625, 1.0, 0.625, 0.5, 0.625, 0.5, 0.625, 1.0, 0.5938, 1.0, 0.5938, 0.5, 0.5938, 0.5, 0.5938, 1.0, 0.5625, 1.0, 0.5625, 0.5, 0.5625, 0.5, 0.5625, 1.0, 0.5312, 1.0, 0.5312, 0.5, 0.5312, 0.5, 0.5312, 1.0, 0.5, 1.0, 0.5, 0.5, 0.5, 0.5, 0.5, 1.0, 0.4688, 1.0, 0.4688, 0.5, 0.4688, 0.5, 0.4688, 1.0, 0.4375, 1.0, 0.4375, 0.5, 0.4375, 0.5, 0.4375, 1.0, 0.4062, 1.0, 0.4062, 0.5, 0.4062, 0.5, 0.4062, 1.0, 0.375, 1.0, 0.375, 0.5, 0.375, 0.5, 0.375, 1.0, 0.3438, 1.0, 0.3438, 0.5, 0.3438, 0.5, 0.3438, 1.0, 0.3125, 1.0, 0.3125, 0.5, 0.3125, 0.5, 0.3125, 1.0, 0.2812, 1.0, 0.2812, 0.5, 0.2812, 0.5, 0.2812, 1.0, 0.25, 1.0, 0.25, 0.5, 0.25, 0.5, 0.25, 1.0, 0.2188, 1.0, 0.2188, 0.5, 0.2188, 0.5, 0.2188, 1.0, 0.1875, 1.0, 0.1875, 0.5, 0.1875, 0.5, 0.1875, 1.0, 0.1562, 1.0, 0.1562, 0.5, 0.1562, 0.5, 0.1562, 1.0, 0.125, 1.0, 0.125, 0.5, 0.125, 0.5, 0.125, 1.0, 0.09375, 1.0, 0.09375, 0.5, 0.09375, 0.5, 0.09375, 1.0, 0.0625, 1.0, 0.0625, 0.5, 0.165, 0.3773, 0.1418, 0.3582, 0.1418, 0.3582, 0.165, 0.3773, 0.0625, 0.5, 0.0625, 1.0, 0.03125, 1.0, 0.03125, 0.5, 0.03125, 0.5, 0.03125, 1.0, 0.0, 1.0, 0.0, 0.5, 0.75, 0.49, 0.7968, 0.4854, 0.8418, 0.4717, 0.8833, 0.4496, 0.9197, 0.4197, 0.9496, 0.3833, 0.9717, 0.3418, 0.9854, 0.2968, 0.99, 0.25, 0.9854, 0.2032, 0.9717, 0.1582, 0.9496, 0.1167, 0.9197, 0.08029, 0.8833, 0.05045, 0.8418, 0.02827, 0.7968, 0.01461, 0.75, 0.01, 0.7032, 0.01461, 0.6582, 0.02827, 0.6167, 0.05045, 0.5803, 0.08029, 0.5504, 0.1167, 0.5283, 0.1582, 0.5146, 0.2032, 0.51, 0.25, 0.5146, 0.2968, 0.5283, 0.3418, 0.5504, 0.3833, 0.5803, 0.4197, 0.6167, 0.4496, 0.6582, 0.4717, 0.7032, 0.4854, 0.25, 0.4031, 0.2799, 0.4001, 0.2968, 0.4854, 0.25, 0.49, 0.2799, 0.4001, 0.3086, 0.3914, 0.3418, 0.4717, 0.2968, 0.4854, 0.3086, 0.3914, 0.335, 0.3773, 0.3833, 0.4496, 0.3418, 0.4717, 0.335, 0.3773, 0.3582, 0.3582, 0.4197, 0.4197, 0.3833, 0.4496, 0.3582, 0.3582, 0.3773, 0.335, 0.4496, 0.3833, 0.4197, 0.4197, 0.3773, 0.335, 0.3914, 0.3086, 0.4717, 0.3418, 0.4496, 0.3833, 0.3914, 0.3086, 0.4001, 0.2799, 0.4854, 0.2968, 0.4717, 0.3418, 0.4001, 0.2799, 0.4031, 0.25, 0.49, 0.25, 0.4854, 0.2968, 0.4031, 0.25, 0.4001, 0.2201, 0.4854, 0.2032, 0.49, 0.25, 0.4001, 0.2201, 0.3914, 0.1914, 0.4717, 0.1582, 0.4854, 0.2032, 0.3914, 0.1914, 0.3773, 0.165, 0.4496, 0.1167, 0.4717, 0.1582, 0.3773, 0.165, 0.3582, 0.1418, 0.4197, 0.08029, 0.4496, 0.1167, 0.3582, 0.1418, 0.335, 0.1227, 0.3833, 0.05045, 0.4197, 0.08029, 0.335, 0.1227, 0.3086, 0.1086, 0.3418, 0.02827, 0.3833, 0.05045, 0.3086, 0.1086, 0.2799, 0.09989, 0.2968, 0.01461, 0.3418, 0.02827, 0.2799, 0.09989, 0.25, 0.09695, 0.25, 0.01, 0.2968, 0.01461, 0.25, 0.09695, 0.2201, 0.09989, 0.2032, 0.01461, 0.25, 0.01, 0.2201, 0.09989, 0.1914, 0.1086, 0.1582, 0.02827, 0.2032, 0.01461, 0.1914, 0.1086, 0.165, 0.1227, 0.1167, 0.05045, 0.1582, 0.02827, 0.165, 0.1227, 0.1418, 0.1418, 0.08029, 0.08029, 0.1167, 0.05045, 0.1418, 0.1418, 0.1227, 0.165, 0.05045, 0.1167, 0.08029, 0.08029, 0.1227, 0.165, 0.1086, 0.1914, 0.02827, 0.1582, 0.05045, 0.1167, 0.1086, 0.1914, 0.09989, 0.2201, 0.01461, 0.2032, 0.02827, 0.1582, 0.09989, 0.2201, 0.09695, 0.25, 0.01, 0.25, 0.01461, 0.2032, 0.09695, 0.25, 0.09989, 0.2799, 0.01461, 0.2968, 0.01, 0.25, 0.09989, 0.2799, 0.1086, 0.3086, 0.02827, 0.3418, 0.01461, 0.2968, 0.1086, 0.3086, 0.1227, 0.335, 0.05045, 0.3833, 0.02827, 0.3418, 0.1227, 0.335, 0.1418, 0.3582, 0.08029, 0.4197, 0.05045, 0.3833, 0.1418, 0.3582, 0.165, 0.3773, 0.1167, 0.4496, 0.08029, 0.4197, 0.165, 0.3773, 0.1914, 0.3914, 0.1582, 0.4717, 0.1167, 0.4496, 0.1914, 0.3914, 0.2201, 0.4001, 0.2032, 0.4854, 0.1582, 0.4717, 0.2201, 0.4001, 0.25, 0.4031, 0.25, 0.49, 0.2032, 0.4854, 0.2799, 0.4001, 0.25, 0.4031, 0.2201, 0.4001, 0.1914, 0.3914, 0.165, 0.3773, 0.1418, 0.3582, 0.1227, 0.335, 0.1086, 0.3086, 0.09989, 0.2799, 0.09695, 0.25, 0.09989, 0.2201, 0.1086, 0.1914, 0.1227, 0.165, 0.1418, 0.1418, 0.165, 0.1227, 0.1914, 0.1086, 0.2201, 0.09989, 0.25, 0.09695, 0.2799, 0.09989, 0.3086, 0.1086, 0.335, 0.1227, 0.3582, 0.1418, 0.3773, 0.165, 0.3914, 0.1914, 0.4001, 0.2201, 0.4031, 0.25, 0.4001, 0.2799, 0.3914, 0.3086, 0.3773, 0.335, 0.3582, 0.3582, 0.335, 0.3773, 0.3086, 0.3914, 0.25, 0.09695, 0.2799, 0.09989, 0.2799, 0.09989, 0.25, 0.09695, 0.335, 0.3773, 0.3086, 0.3914, 0.3086, 0.3914, 0.335, 0.3773, 0.1914, 0.3914, 0.165, 0.3773, 0.165, 0.3773, 0.1914, 0.3914, 0.2201, 0.09989, 0.25, 0.09695, 0.25, 0.09695, 0.2201, 0.09989, 0.3582, 0.3582, 0.335, 0.3773, 0.335, 0.3773, 0.3582, 0.3582, 0.2201, 0.4001, 0.1914, 0.3914, 0.1914, 0.3914, 0.2201, 0.4001, 0.1914, 0.1086, 0.2201, 0.09989, 0.2201, 0.09989, 0.1914, 0.1086, 0.3773, 0.335, 0.3582, 0.3582, 0.3582, 0.3582, 0.3773, 0.335, 0.25, 0.4031, 0.2201, 0.4001, 0.2201, 0.4001, 0.25, 0.4031, 0.165, 0.1227, 0.1914, 0.1086, 0.1914, 0.1086, 0.165, 0.1227, 0.3914, 0.3086, 0.3773, 0.335, 0.3773, 0.335, 0.3914, 0.3086, 0.1418, 0.1418, 0.165, 0.1227, 0.165, 0.1227, 0.1418, 0.1418, 0.4001, 0.2799, 0.3914, 0.3086, 0.3914, 0.3086, 0.4001, 0.2799, 0.1227, 0.165, 0.1418, 0.1418, 0.1418, 0.1418, 0.1227, 0.165, 0.4031, 0.25, 0.4001, 0.2799, 0.4001, 0.2799, 0.4031, 0.25, 0.1086, 0.1914, 0.1227, 0.165, 0.1227, 0.165, 0.1086, 0.1914, 0.4001, 0.2201, 0.4031, 0.25, 0.4031, 0.25, 0.4001, 0.2201, 0.09989, 0.2201, 0.1086, 0.1914, 0.1086, 0.1914, 0.09989, 0.2201, 0.3914, 0.1914, 0.4001, 0.2201, 0.4001, 0.2201, 0.3914, 0.1914, 0.09695, 0.25, 0.09989, 0.2201, 0.09989, 0.2201, 0.09695, 0.25, 0.3773, 0.165, 0.3914, 0.1914, 0.3914, 0.1914, 0.3773, 0.165, 0.09989, 0.2799, 0.09695, 0.25, 0.09695, 0.25, 0.09989, 0.2799, 0.3582, 0.1418, 0.3773, 0.165, 0.3773, 0.165, 0.3582, 0.1418, 0.1086, 0.3086, 0.09989, 0.2799, 0.09989, 0.2799, 0.1086, 0.3086, 0.335, 0.1227, 0.3582, 0.1418, 0.3582, 0.1418, 0.335, 0.1227, 0.1227, 0.335, 0.1086, 0.3086, 0.1086, 0.3086, 0.1227, 0.335, 0.3086, 0.1086, 0.335, 0.1227, 0.335, 0.1227, 0.3086, 0.1086, 0.2799, 0.4001, 0.25, 0.4031, 0.25, 0.4031, 0.2799, 0.4001, 0.1418, 0.3582, 0.1227, 0.335, 0.1227, 0.335, 0.1418, 0.3582, 0.2799, 0.09989, 0.3086, 0.1086, 0.3086, 0.1086, 0.2799, 0.09989, 0.3086, 0.3914, 0.2799, 0.4001, 0.2799, 0.4001, 0.3086, 0.3914])
me_cylinder_004.use_remesh_fix_poles = True
me_cylinder_004.use_remesh_preserve_attributes = False
me_cylinder_004.update()

# ---- objects
ob_board = bpy.data.objects.new('Board', me_cube)
ob_backrightwheel = bpy.data.objects.new('BackRightWheel', me_cylinder)
ob_frontrightwheel = bpy.data.objects.new('FrontRightWheel', me_cylinder_001)
ob_backleftwheel = bpy.data.objects.new('BackLeftWheel', me_cylinder_003)
ob_frontleftwheel = bpy.data.objects.new('FrontLeftWheel', me_cylinder_004)

# ---- transforms, parenting, visibility, modifiers, constraints
ob_board.location = (-0.005854, -0.009038, 0.0)
ob_board.scale = (1.0, 1.0, -0.03051)
ob_board.lock_rotations_4d = False
ob_board.empty_display_type = 'ARROWS'
ob_board.lineart.crease_threshold = 0.0
_m = ob_board.modifiers.new('Mirror', 'MIRROR')
_m.use_axis = (True, True, False)
ob_backrightwheel.location = (-3.039, -0.832, -0.4388)
ob_backrightwheel.scale = (0.2821, 0.2821, 0.1678)
ob_frontrightwheel.location = (3.064, -0.839, -0.4388)
ob_frontrightwheel.scale = (0.2821, 0.2821, 0.1678)
ob_backleftwheel.location = (-3.076, 0.821, -0.4388)
ob_backleftwheel.scale = (0.2821, 0.2821, 0.1678)
ob_frontleftwheel.location = (3.064, 0.8219, -0.4388)
ob_frontleftwheel.scale = (0.2821, 0.2821, 0.1678)

# ---- collection membership
col_collection.objects.link(ob_board)
col_collection.objects.link(ob_backrightwheel)
col_collection.objects.link(ob_frontrightwheel)
col_collection.objects.link(ob_backleftwheel)
col_collection.objects.link(ob_frontleftwheel)

# ---- scene / render settings (as saved in the file)
scene.frame_start = 1; scene.frame_end = 250; scene.frame_set(1)
scene.render.engine = 'BLENDER_EEVEE_NEXT'
scene.cycles.use_denoising = False
scene.cycles.samples = 128
scene.cycles.sampling_pattern = 'TABULATED_SOBOL'
scene.cycles.use_adaptive_sampling = False
scene.cycles.use_light_tree = False
scene.view_settings.view_transform = 'Filmic'
bpy.context.view_layer.update()

# ---- added for rendering (the .blend has no active camera and no usable light): camera, sun
cam_auto = bpy.data.cameras.new('AutoCamera')
cam_auto.lens = 50.0
cam_auto.sensor_width = 36.0
cam_auto.clip_end = 1000.0
ob_auto_camera = bpy.data.objects.new('AutoCamera', cam_auto)
scene.collection.objects.link(ob_auto_camera)
ob_auto_camera.location = (9.19527, -11.0501, 7.10135)
ob_auto_camera.rotation_euler = (1.09748, -7.21219e-08, 0.694738)
scene.camera = ob_auto_camera
light_auto_sun = bpy.data.lights.new('AutoSun', 'SUN')
light_auto_sun.energy = 3.0
light_auto_sun.angle = 0.0523599
ob_auto_sun = bpy.data.objects.new('AutoSun', light_auto_sun)
scene.collection.objects.link(ob_auto_sun)
ob_auto_sun.rotation_euler = (0.872665, 0.174533, 0.523599)
bpy.context.view_layer.update()
